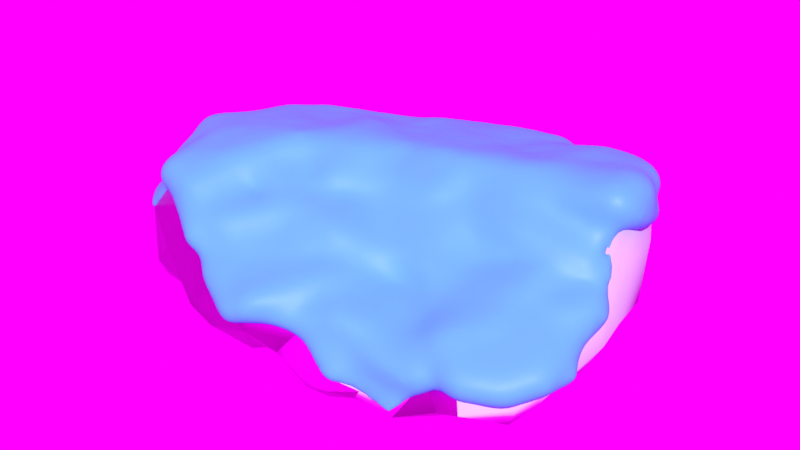 # Source: snowgen_rock30.blend  (saved by Blender 4.0.36; exported with 4.5.12 LTS)
import bpy
from mathutils import Matrix  # noqa: F401  (used for matrix-valued properties, if any)

bpy.ops.wm.read_factory_settings(use_empty=True)
scene = bpy.context.scene
scene.name = 'Scene'

# ---- collections
col_rock = bpy.data.collections.new('Rock'); scene.collection.children.link(col_rock)
col_snowgenerator = bpy.data.collections.new('SnowGenerator'); scene.collection.children.link(col_snowgenerator)

# ---- images (referenced by path relative to the original .blend; pixels are not part of the script)
import os
ASSET_DIR = os.environ.get("B2B_ASSET_DIR", "")  # directory of the original .blend (textures are referenced by path, not embedded)
HERE = os.path.dirname(os.path.abspath(__file__))  # packed textures are extracted next to this script under _unpacked/

def load_image(name, relpath, width, height, colorspace="sRGB"):
    """Load a texture the original file referenced (path relative to the .blend, or extracted next to this script)."""
    p = next((c for c in (os.path.join(HERE, relpath), os.path.join(ASSET_DIR, relpath)) if relpath and os.path.exists(c)), "")
    if p:
        img = bpy.data.images.load(p, check_existing=True)
        img.name = name
    else:  # same state as the original file: an image datablock whose file is absent (Cycles renders it pink)
        img = bpy.data.images.new(name, width, height)
        img.source = "FILE"
        img.filepath = "//" + (relpath or name)
    img.colorspace_settings.name = colorspace
    return img
img_rock30_spec_jpg = load_image('rock30_spec.jpg', 'rock30_spec.jpg', 1024, 1024, 'sRGB')
img_rock30_norm_jpg = load_image('rock30_norm.jpg', 'rock30_norm.jpg', 1024, 1024, 'Non-Color')
img_rock30_jpg = load_image('rock30.jpg', 'rock30.jpg', 1024, 1024, 'sRGB')
img_untitled_002 = load_image('Untitled.002', 'rock30snow_spec.jpg', 1024, 1024, 'sRGB')
img_winter_river_2k_hdr = load_image('winter_river_2k.hdr', 'winter_river_2k.hdr', 1024, 1024, 'Linear Rec.709')

# ---- materials (node trees are filled in below, after node groups)
mat_rock30snow = bpy.data.materials.new('rock30snow')
mat_snow_top = bpy.data.materials.new('snow_top')
mat_snow_top.diffuse_color = (0.02171, 0.333, 0.8001, 1.0)
mat_snow_top.roughness = 0.9113

# ---- node groups
ng_snowthinbakeshader_001 = bpy.data.node_groups.new('SnowThinBakeShader.001', 'ShaderNodeTree')
_s = ng_snowthinbakeshader_001.interface.new_socket(name='BSDF', in_out='OUTPUT', socket_type='NodeSocketShader')
_s = ng_snowthinbakeshader_001.interface.new_socket(name='tmp_viewer', in_out='OUTPUT', socket_type='NodeSocketShader')
_s = ng_snowthinbakeshader_001.interface.new_socket(name='Color', in_out='INPUT', socket_type='NodeSocketColor')
_s.default_value = (0.6037, 0.6037, 0.6037, 1.0)
_s = ng_snowthinbakeshader_001.interface.new_socket(name='Norm', in_out='INPUT', socket_type='NodeSocketColor')
_s.default_value = (0.5, 0.5, 1.0, 1.0)
_s = ng_snowthinbakeshader_001.interface.new_socket(name='Spec', in_out='INPUT', socket_type='NodeSocketColor')
_s = ng_snowthinbakeshader_001.interface.new_socket(name='Invert r/s (for bake)', in_out='INPUT', socket_type='NodeSocketFloat')
_s.subtype = 'FACTOR'
_s.default_value = 1.0
_s.min_value = 0.0
_s.max_value = 1.0
_N = ng_snowthinbakeshader_001.nodes; _L = ng_snowthinbakeshader_001.links
n0 = _N.new('ShaderNodeNormalMap'); n0.name = 'Normal Map.001'; n0.location = (-661, -90)
n0.uv_map = 'UVLayer0'
n0.inputs[0].default_value = 0.5
n1 = _N.new('ShaderNodeMix'); n1.name = 'Mix.001'; n1.location = (207, -163)
n1.data_type = 'RGBA'
n2 = _N.new('NodeGroupOutput'); n2.name = 'Group Output'; n2.location = (1037, -12)
n3 = _N.new('ShaderNodeMix'); n3.name = 'Mix.003'; n3.location = (-106, -397)
n3.data_type = 'RGBA'
n3.inputs[0].default_value = 0.95
n3.inputs[7].default_value = (0.0465, 0.0465, 0.0465, 1.0)
n4 = _N.new('ShaderNodeInvert'); n4.name = 'Invert Color'; n4.location = (-378, -255)
n5 = _N.new('ShaderNodeBsdfPrincipled'); n5.name = 'Principled BSDF'; n5.location = (714, -31)
n5.distribution = 'GGX'
n5.subsurface_method = 'RANDOM_WALK_SKIN'
n5.inputs[27].default_value = (0.0, 0.0, 0.0, 1.0)
n5.inputs[28].default_value = 1.0
n6 = _N.new('ShaderNodeMix'); n6.name = 'Mix'; n6.location = (206, 88)
n6.data_type = 'RGBA'
n6.inputs[7].default_value = (0.6365, 0.7651, 0.8013, 1.0)
n7 = _N.new('ShaderNodeNormalMap'); n7.name = 'Normal Map'; n7.location = (-652, 48)
n7.uv_map = 'UVLayer0'
n8 = _N.new('ShaderNodeValToRGB'); n8.name = 'Color Ramp'; n8.location = (-212, 167)
while len(n8.color_ramp.elements) > 1: n8.color_ramp.elements.remove(n8.color_ramp.elements[-1])
n8.color_ramp.elements[0].position = 0.3973; n8.color_ramp.elements[0].color = (0.0, 0.0, 0.0, 1.0)
_e = n8.color_ramp.elements.new(0.6173); _e.color = (0.8613, 0.8613, 0.8613, 1.0)
n9 = _N.new('ShaderNodeNormal'); n9.name = 'Normal'; n9.location = (-410, 155)
n10 = _N.new('ShaderNodeValToRGB'); n10.name = 'Color Ramp.001'; n10.location = (-202, 404)
while len(n10.color_ramp.elements) > 1: n10.color_ramp.elements.remove(n10.color_ramp.elements[-1])
n10.color_ramp.elements[0].position = 0.1682; n10.color_ramp.elements[0].color = (0.0, 0.0, 0.0, 1.0)
_e = n10.color_ramp.elements.new(0.4864); _e.color = (1.0, 1.0, 1.0, 1.0)
n11 = _N.new('ShaderNodeMix'); n11.name = 'Mix.002'; n11.location = (166, -400)
n11.data_type = 'RGBA'
n12 = _N.new('NodeGroupInput'); n12.name = 'Group Input'; n12.location = (-891, -4)
n13 = _N.new('NodeReroute'); n13.name = 'Reroute'; n13.location = (492, -587)
n13.width = 16
n14 = _N.new('ShaderNodeInvert'); n14.name = 'Invert Color.001'; n14.location = (428, -365)
_L.new(n9.outputs[1], n8.inputs[0])
_L.new(n1.outputs[2], n5.inputs[5])
_L.new(n0.outputs[0], n1.inputs[7])
_L.new(n7.outputs[0], n1.inputs[6])
_L.new(n8.outputs[0], n1.inputs[0])
_L.new(n6.outputs[2], n5.inputs[0])
_L.new(n7.outputs[0], n9.inputs[0])
_L.new(n8.outputs[0], n6.inputs[0])
_L.new(n12.outputs[1], n7.inputs[1])
_L.new(n12.outputs[1], n0.inputs[1])
_L.new(n12.outputs[0], n6.inputs[6])
_L.new(n5.outputs[0], n2.inputs[0])
_L.new(n12.outputs[2], n4.inputs[1])
_L.new(n4.outputs[0], n3.inputs[6])
_L.new(n4.outputs[0], n11.inputs[6])
_L.new(n3.outputs[2], n11.inputs[7])
_L.new(n11.outputs[2], n14.inputs[1])
_L.new(n14.outputs[0], n5.inputs[2])
_L.new(n12.outputs[3], n14.inputs[0])
_L.new(n9.outputs[1], n10.inputs[0])
_L.new(n10.outputs[0], n11.inputs[0])
_L.new(n12.outputs[2], n13.inputs[0])
n2.is_active_output = True
ng_snowgen = bpy.data.node_groups.new('SnowGen', 'GeometryNodeTree')
_s = ng_snowgen.interface.new_socket(name='Geometry', in_out='OUTPUT', socket_type='NodeSocketGeometry')
_s = ng_snowgen.interface.new_socket(name='Geometry', in_out='INPUT', socket_type='NodeSocketGeometry')
_s = ng_snowgen.interface.new_socket(name='Thickness Mult', in_out='INPUT', socket_type='NodeSocketFloat')
_s.default_value = 0.02
_s.min_value = 0.01
_s.max_value = 0.05
_s.description = 'Snow thickness'
_s = ng_snowgen.interface.new_socket(name='Max Angle', in_out='INPUT', socket_type='NodeSocketFloat')
_s.default_value = 1.0
_s.min_value = 0.0
_s.max_value = 1.0
_s.description = 'Max Angle'
_s = ng_snowgen.interface.new_socket(name='Noise Displacement', in_out='INPUT', socket_type='NodeSocketFloat')
_s.default_value = 0.03
_s.min_value = 0.0
_s.max_value = 0.5
_s = ng_snowgen.interface.new_socket(name='Blur Strength', in_out='INPUT', socket_type='NodeSocketInt')
_s.default_value = 3
_s.min_value = 0
_s.max_value = 10
_s = ng_snowgen.interface.new_socket(name='Bottom Thickness', in_out='INPUT', socket_type='NodeSocketFloat')
_s.min_value = -1e+04
_s.max_value = 1e+04
_s.description = 'Bottom Thickness'
_s = ng_snowgen.interface.new_socket(name='Top Thickness', in_out='INPUT', socket_type='NodeSocketFloat')
_s.default_value = 5.0
_s.min_value = -10.0
_s.max_value = 10.0
_s.description = 'Top Thickness'
_s = ng_snowgen.interface.new_socket(name='Voxel Size', in_out='INPUT', socket_type='NodeSocketFloat')
_s.subtype = 'DISTANCE'
_s.default_value = 0.02
_s.min_value = 0.01
_s.max_value = 0.1
ng_snowgen.is_modifier = True
# nodes of 'SnowGen' reference scene objects; filled in after objects exist

# ---- material node trees
mat_rock30snow.use_nodes = True; mat_rock30snow.node_tree.nodes.clear()
_N = mat_rock30snow.node_tree.nodes; _L = mat_rock30snow.node_tree.links
n0 = _N.new('ShaderNodeOutputMaterial'); n0.name = 'Material Output'; n0.location = (320, 270)
n1 = _N.new('ShaderNodeTexImage'); n1.name = 'Image Texture.002'; n1.location = (-291, 124)
n1.label = 'SPECMAP'
n1.image = img_rock30_spec_jpg
n2 = _N.new('ShaderNodeTexImage'); n2.name = 'Image Texture.001'; n2.location = (-283, 175)
n2.label = 'NORMALMAP'
n2.hide = True
n2.image = img_rock30_norm_jpg
n3 = _N.new('ShaderNodeTexImage'); n3.name = 'Image Texture'; n3.location = (-288, 225)
n3.label = 'BASE COLOR'
n3.hide = True
n3.image = img_rock30_jpg
n4 = _N.new('ShaderNodeGroup'); n4.name = 'Group'; n4.location = (35, 262)
n4.node_tree = ng_snowthinbakeshader_001
n4.inputs[3].default_value = 1.0
n5 = _N.new('ShaderNodeTexImage'); n5.name = 'Image Texture.003'; n5.location = (-276, 514)
n5.label = 'BAKE TO'
n5.image = img_untitled_002
_L.new(n3.outputs[0], n4.inputs[0])
_L.new(n2.outputs[0], n4.inputs[1])
_L.new(n1.outputs[0], n4.inputs[2])
_L.new(n4.outputs[0], n0.inputs[0])
n0.is_active_output = True
mat_snow_top.use_nodes = True; mat_snow_top.node_tree.nodes.clear()
_N = mat_snow_top.node_tree.nodes; _L = mat_snow_top.node_tree.links
n0 = _N.new('ShaderNodeBsdfPrincipled'); n0.name = 'Principled BSDF'; n0.location = (10, 300)
n0.inputs[0].default_value = (0.0968, 0.5471, 1.0, 1.0)
n0.inputs[3].default_value = 1.45
n1 = _N.new('ShaderNodeOutputMaterial'); n1.name = 'Material Output'; n1.location = (300, 300)
_L.new(n0.outputs[0], n1.inputs[0])
n1.is_active_output = True

# ---- world
world_world = bpy.data.worlds.new('World'); scene.world = world_world
world_world.use_nodes = True; world_world.node_tree.nodes.clear()
_N = world_world.node_tree.nodes; _L = world_world.node_tree.links
n0 = _N.new('ShaderNodeOutputWorld'); n0.name = 'World Output'; n0.location = (300, 300)
n1 = _N.new('ShaderNodeBackground'); n1.name = 'Background'; n1.location = (10, 300)
n2 = _N.new('ShaderNodeTexEnvironment'); n2.name = 'Environment Texture'; n2.location = (-395, 336)
n2.image = img_winter_river_2k_hdr
_L.new(n1.outputs[0], n0.inputs[0])
_L.new(n2.outputs[0], n1.inputs[0])
n0.is_active_output = True
world_world.color = (0.05088, 0.05088, 0.05088)
world_world.use_sun_shadow = False
world_world.sun_shadow_jitter_overblur = 0.0

# ---- meshes
me_rock30snow = bpy.data.meshes.new('rock30snow')
me_rock30snow.from_pydata([(-1.125, 2.28, 0.1533), (-0.6273, 2.835, 0.2762), (2.739, -0.3513, 1.113), (-2.365, 0.07415, -0.31), (-1.93, 0.03485, -0.4473), (-2.201, -0.5902, -0.4771), (0.5219, 1.977, 0.158), (0.5768, 1.721, -0.3606), (0.1356, 2.23, 0.03728), (3.351, 0.4553, 0.349), (0.6382, 2.425, 0.8535), (0.5457, 2.458, 0.6282), (0.2449, 2.363, 0.8774), (2.403, 1.757, 1.268), (2.65, 1.847, 1.723), (-2.637, 0.5953, 1.526), (-2.191, 1.08, 1.474), (-2.737, -0.1542, -0.2226), (-3.467, -0.7595, 0.357), (-3.407, -0.3729, 0.5355), (1.898, -1.236, 0.6657), (-0.2109, 2.625, 0.1996), (-0.5554, 2.364, -0.4406), (2.112, -0.203, 1.476), (1.937, 0.1784, 1.782), (-3.387, -0.9118, 0.05901), (-3.073, -1.583, -0.3594), (-3.011, -1.778, -0.02575), (-1.936, 1.125, -0.2451), (-0.8851, -0.7434, -0.4049), (-0.2412, -1.204, -0.07298), (1.742, -0.9095, -0.5736), (2.509, -1.179, -0.5004), (2.32, -1.503, -0.4315), (2.334, -1.993, -0.1208), (1.984, 0.4318, 1.917), (1.233, 0.2613, 1.864), (-0.4584, -2.172, 0.7686), (-1.93, -2.135, 1.293), (-1.48, -2.347, 1.074), (0.9512, -0.4953, 1.386), (0.9334, -0.2503, 1.623), (-2.423, 1.138, 0.4599), (-3.046, 0.8651, 1.264), (-2.945, 0.9707, 1.099), (1.611, 1.959, 0.5211), (1.156, 2.245, 0.4781), (1.522, 2.121, 0.7093), (-3.166, -0.4084, 1.551), (-2.681, -1.378, 1.445), (-2.345, -0.9363, 1.696), (-0.198, -0.2347, 1.861), (-0.7085, -0.5199, 1.843), (0.6288, 1.502, -0.4015), (0.06837, 1.369, -0.5741), (-0.07943, 0.7036, -0.5305), (-0.5697, 0.9956, -0.5737), (-0.6197, -1.296, -0.3039), (2.656, -1.99, -0.02268), (2.572, -1.927, 0.3492), (0.6269, 2.443, 0.4427), (0.9484, 2.412, 0.6427), (-0.2023, 2.424, 1.145), (-0.5219, 2.062, 1.152), (2.228, 1.683, 1.8), (1.954, -0.714, 0.8766), (1.303, -0.9089, 1.034), (-2.178, 1.349, 0.1987), (-2.422, 0.8163, 0.344), (0.7973, -2.021, 0.5626), (3.007, -0.7134, 0.811), (2.997, -0.3108, 0.8786), (-0.1527, -1.737, -0.2759), (-0.5977, -2.202, -0.3378), (3.382, -0.2458, 0.8927), (3.322, 0.203, 1.345), (3.138, -1.542, -0.01832), (3.074, -1.675, 0.3206), (-3.203, -0.2211, 1.348), (-1.64, -1.322, -0.4609), (-1.53, -0.7883, -0.5227), (-1.596, -1.688, -0.3038), (-0.1909, 2.039, -0.4058), (3.341, -1.345, 0.4273), (3.328, -0.757, 0.6573), (2.301, 0.0647, -0.5283), (1.014, -0.2215, -0.4881), (-1.266, -2.021, -0.2828), (-1.188, -1.15, -0.395), (-2.355, -2.095, 0.5579), (-2.174, -1.945, -0.09874), (-3.268, -0.5426, 1.368), (-1.104, 0.2818, -0.2984), (0.1538, -1.319, 1.205), (-0.1393, -1.037, 1.347), (-0.5672, -1.323, 1.372), (-0.2495, -2.272, -0.1403), (1.356, 0.6846, -0.5447), (1.608, 1.13, -0.4025), (-2.884, -1.198, -0.4422), (-2.719, -0.8028, -0.2889), (-2.44, -1.013, -0.3994), (3.192, 1.236, 1.579), (3.283, 0.8425, 1.693), (3.377, -0.5462, 0.1906), (3.387, 0.04452, 0.2345), (3.291, -0.3164, 0.01608), (-0.1404, -0.07553, -0.5676), (2.314, 1.314, 0.477), (2.546, 1.061, 0.06878), (-0.6165, -0.06749, 1.879), (-0.7937, 0.446, 1.798), (-1.019, 0.7368, -0.5186), (-1.586, 1.137, -0.5172), (-1.409, 1.348, -0.4671), (1.733, 1.595, 0.2804), (2.21, 1.88, 0.7148), (2.925, 1.564, 1.783), (-2.736, 0.214, 0.1879), (-3.102, -0.1841, -0.08897), (3.363, 0.6168, 1.218), (2.736, -0.586, -0.5318), (0.6626, -0.7617, -0.498), (1.021, -2.447, 0.0384), (-0.86, -0.9875, 1.631), (-2.942, -1.797, 0.865), (-3.094, -1.596, 0.8995), (-1.356, 1.64, 0.05855), (-2.002, 1.232, 0.03111), (-1.091, -1.563, 1.273), (0.9474, 1.103, -0.5986), (-0.2611, -0.3494, -0.5195), (2.707, 0.7117, 1.961), (2.595, 0.4278, 1.876), (1.83, 1.832, 1.115), (0.02377, -0.9588, -0.3698), (0.6476, 0.1553, 1.852), (-1.819, -1.941, 1.521), (-2.342, -1.3, -0.4292), (2.189, -1.677, 0.5843), (-1.255, 1.939, 0.8343), (-1.736, 1.812, 0.5817), (-1.604, 0.4457, -0.4813), (-0.7863, 2.344, -0.4666), (-0.07662, -1.85, 0.7951), (0.3403, -1.148, -0.3243), (-0.01542, -1.088, -0.1015), (-2.283, -1.858, 1.579), (3.26, 0.3437, 0.652), (0.671, 2.269, 1.411), (-0.4802, -0.6708, -0.4952), (-1.72, 1.784, 0.358), (0.4406, -2.42, -0.07887), (1.788, -1.443, -0.4683), (-0.2595, -2.647, 0.2872), (0.0208, -2.351, -0.06722), (0.4339, -2.238, 0.4319), (1.253, 1.702, 0.2895), (3.142, -0.03675, 1.278), (2.53, -1.16, 0.734), (1.279, 2.178, 1.086), (2.964, 1.618, 0.8757), (2.893, 1.212, 0.5346), (2.457, 1.671, 0.8171), (2.268, 0.6521, -0.4145), (3.249, 0.1697, 0.04102), (1.289, -1.521, -0.5141), (1.919, -2.314, -0.2057), (0.8693, -1.05, -0.4571), (0.5868, -1.675, -0.5321), (-2.986, -1.167, 1.103), (-0.9849, 1.624, 1.415), (-0.0607, 2.139, 1.413), (1.555, 1.443, 1.716), (1.774, 1.769, 1.579), (1.362, 2.062, 1.58), (-0.463, -2.626, 0.488), (-0.9669, -2.507, 0.5124), (-3.309, -0.7781, -0.1826), (3.523, -0.9985, 0.4047), (-3.271, -0.9913, 0.9039), (-3.165, -0.4056, 0.7744), (-0.2373, -2.528, 0.5813), (0.08495, 1.174, 1.649), (0.8649, 0.9116, 1.743), (0.532, 2.138, 1.481), (-0.7947, -2.29, -0.2393), (-1.021, -2.523, 0.002127), (-0.07104, 2.577, 0.8259), (0.732, -2.139, -0.54), (-1.056, -0.6844, 1.904), (-1.44, 0.2865, 1.642), (-1.552, -2.325, 0.1068), (-1.089, 2.508, 0.4528), (3.004, 1.744, 1.433), (-2.822, 0.1095, 1.499), (0.9556, 2.138, 1.409), (2.912, -1.31, -0.4191), (1.162, 1.126, 1.667), (3.166, 0.9039, 1.956), (1.391, -2.3, -0.07394), (-1.922, 0.6428, -0.4533), (-0.4927, 0.9376, 1.595), (-0.5228, 1.574, 1.554), (2.905, -1.62, -0.187), (1.34, -2.028, 0.3041), (0.08943, 2.612, 0.3239), (-2.247, 0.613, -0.1792), (-1.508, 2.081, 0.5472), (-0.3495, -0.7996, 1.668), (0.3304, -0.3598, 1.571), (3.257, 1.272, 1.177), (1.253, -2.235, -0.275), (-1.799, 1.384, 1.135), (-2.316, 1.406, 0.8192), (3.358, 0.8931, 0.4709), (-1.238, -2.018, 1.181), (-1.45, -1.223, 1.758), (-2.187, 1.625, 0.6009), (-2.538, 1.27, 1.081), (-0.4249, 2.778, 0.9315), (0.1522, -0.7509, 1.322), (0.1168, -2.075, -0.3242), (0.2, -1.507, -0.0993), (-1.7, -2.295, -0.04343), (3.288, 0.5306, 1.862), (0.09429, 0.1812, 1.777), (-0.7971, 2.756, 0.5475), (-1.372, 2.274, 0.355), (0.5135, -1.632, 0.8242), (1.065, -1.313, 0.6348), (-1.55, 1.145, 1.523), (0.7833, -1.078, 0.9837), (-3.23, 0.07026, 0.8839), (3.135, 0.4739, 1.941), (0.5713, -2.373, -0.3351), (2.808, 0.6379, -0.1926), (-1.113, 1.889, -0.2823), (-3.176, -0.7632, 1.126), (1.024, -2.461, -0.1581), (3.013, 1.321, 1.648), (-3.247, 0.03746, 0.3618), (2.169, -1.975, 0.2615), (-1.947, -1.734, -0.332), (-1.666, -1.905, -0.119), (-2.823, 0.6115, 0.437), (1.351, -0.2108, 1.481), (2.95, 1.184, 1.886), (-0.9171, 1.6, -0.556), (1.67, -1.859, 0.3381), (-1.132, -2.347, 0.8045), (3.216, -1.151, -0.06458)], [], [(143, 0, 1), (65, 2, 23), (3, 4, 5), (6, 7, 8), (215, 9, 236), (10, 11, 12), (13, 14, 194), (43, 15, 16), (119, 3, 17), (241, 18, 19), (230, 249, 20), (1, 21, 22), (23, 158, 24), (156, 229, 182), (25, 26, 27), (113, 28, 114), (29, 146, 30), (180, 19, 18), (31, 32, 33), (58, 34, 33), (156, 123, 69), (24, 35, 36), (176, 182, 37), (38, 39, 137), (210, 40, 41), (245, 42, 68), (233, 43, 44), (45, 46, 47), (48, 49, 50), (209, 51, 52), (7, 53, 54), (54, 55, 56), (29, 30, 57), (58, 59, 242), (157, 6, 60), (61, 46, 60), (62, 220, 63), (35, 247, 64), (20, 65, 66), (67, 68, 42), (229, 156, 69), (70, 74, 71), (71, 158, 2), (72, 96, 73), (158, 74, 75), (76, 77, 58), (78, 43, 233), (79, 5, 80), (244, 243, 81), (243, 79, 81), (71, 2, 70), (193, 227, 1), (223, 30, 146), (8, 82, 21), (70, 83, 84), (85, 31, 86), (87, 88, 73), (230, 20, 66), (89, 27, 90), (49, 91, 170), (67, 42, 218), (4, 92, 80), (93, 94, 95), (93, 229, 232), (155, 154, 96), (164, 97, 98), (99, 100, 101), (102, 103, 211), (53, 55, 54), (74, 104, 105), (105, 104, 106), (107, 56, 55), (157, 45, 115), (108, 162, 109), (231, 110, 111), (112, 113, 114), (246, 36, 41), (116, 108, 115), (116, 115, 45), (117, 194, 14), (118, 3, 119), (211, 120, 215), (20, 2, 65), (59, 58, 77), (140, 213, 231), (121, 106, 197), (86, 31, 122), (52, 51, 110), (200, 205, 123), (10, 60, 11), (124, 217, 95), (125, 49, 126), (127, 128, 151), (144, 229, 93), (27, 26, 90), (95, 217, 129), (232, 66, 40), (130, 7, 98), (225, 120, 103), (107, 122, 131), (132, 35, 133), (116, 134, 13), (135, 131, 122), (36, 136, 41), (41, 136, 210), (39, 216, 137), (195, 78, 48), (90, 138, 243), (139, 20, 249), (140, 141, 213), (4, 142, 92), (98, 97, 130), (54, 143, 82), (93, 37, 144), (37, 93, 95), (12, 185, 149), (109, 215, 236), (145, 146, 135), (137, 147, 38), (211, 103, 120), (105, 9, 148), (12, 149, 10), (101, 5, 79), (4, 80, 5), (241, 19, 233), (150, 131, 135), (67, 151, 128), (155, 152, 156), (107, 86, 122), (31, 33, 153), (154, 155, 156), (7, 6, 157), (89, 147, 125), (157, 46, 45), (74, 158, 71), (36, 246, 24), (61, 47, 46), (59, 159, 139), (47, 61, 160), (83, 77, 76), (161, 162, 163), (164, 109, 236), (159, 70, 2), (2, 20, 159), (165, 236, 9), (166, 153, 33), (166, 33, 167), (168, 169, 145), (0, 193, 1), (147, 49, 125), (49, 170, 126), (171, 172, 63), (56, 248, 54), (173, 174, 175), (87, 244, 81), (176, 177, 187), (208, 141, 140), (119, 178, 241), (83, 179, 84), (19, 180, 181), (125, 27, 89), (222, 72, 223), (156, 182, 154), (183, 184, 185), (154, 187, 73), (26, 99, 138), (186, 73, 187), (82, 22, 21), (151, 208, 127), (206, 21, 188), (189, 222, 169), (227, 140, 220), (80, 92, 29), (224, 244, 87), (15, 190, 191), (120, 148, 9), (209, 210, 51), (130, 97, 86), (218, 42, 214), (160, 175, 134), (160, 134, 47), (247, 132, 199), (100, 5, 101), (138, 79, 243), (177, 250, 192), (31, 168, 122), (13, 161, 163), (193, 208, 140), (17, 3, 5), (124, 95, 94), (134, 116, 47), (185, 172, 183), (240, 211, 194), (117, 240, 194), (64, 247, 14), (89, 192, 38), (140, 63, 220), (15, 195, 50), (234, 199, 132), (133, 35, 24), (185, 175, 196), (76, 197, 251), (175, 174, 134), (66, 246, 40), (76, 58, 204), (235, 239, 152), (216, 95, 129), (7, 54, 82), (133, 24, 158), (115, 98, 157), (241, 118, 119), (35, 173, 198), (199, 103, 247), (166, 167, 212), (200, 212, 167), (240, 247, 103), (182, 176, 154), (29, 150, 146), (231, 16, 191), (238, 91, 78), (250, 39, 192), (136, 36, 183), (100, 178, 119), (190, 52, 110), (155, 235, 152), (11, 60, 206), (201, 113, 142), (113, 201, 28), (15, 78, 195), (69, 123, 205), (83, 76, 251), (191, 110, 231), (180, 18, 126), (187, 154, 176), (234, 158, 75), (49, 48, 91), (50, 190, 15), (202, 171, 231), (202, 183, 203), (58, 33, 204), (178, 26, 25), (112, 56, 107), (69, 205, 249), (168, 166, 169), (114, 128, 127), (18, 27, 126), (114, 248, 112), (240, 103, 102), (131, 92, 107), (6, 206, 60), (201, 207, 28), (228, 0, 208), (62, 63, 172), (181, 78, 233), (40, 246, 41), (237, 0, 143), (234, 133, 158), (82, 8, 7), (77, 159, 59), (34, 167, 33), (108, 116, 163), (223, 146, 145), (9, 215, 120), (86, 97, 85), (60, 10, 61), (67, 218, 151), (68, 128, 28), (79, 80, 88), (107, 92, 112), (34, 58, 242), (209, 94, 210), (150, 135, 146), (229, 144, 182), (139, 159, 20), (211, 215, 194), (157, 60, 46), (172, 185, 188), (188, 185, 12), (62, 172, 188), (200, 239, 212), (219, 213, 214), (169, 166, 189), (224, 87, 186), (37, 216, 250), (52, 190, 124), (22, 143, 1), (238, 181, 180), (84, 74, 70), (191, 16, 15), (245, 68, 118), (100, 119, 17), (215, 162, 161), (121, 85, 106), (8, 21, 206), (124, 94, 52), (216, 129, 217), (218, 214, 213), (141, 218, 213), (219, 43, 16), (34, 242, 167), (201, 142, 4), (220, 62, 188), (220, 21, 1), (216, 37, 95), (6, 8, 206), (29, 88, 80), (115, 108, 98), (197, 33, 32), (149, 196, 10), (138, 101, 79), (221, 210, 94), (222, 223, 169), (187, 192, 224), (177, 192, 187), (103, 234, 225), (66, 65, 246), (251, 179, 83), (226, 136, 183), (128, 68, 67), (202, 231, 111), (155, 96, 222), (170, 180, 126), (238, 170, 91), (1, 227, 220), (184, 183, 36), (74, 105, 148), (241, 178, 18), (223, 145, 169), (35, 132, 247), (39, 38, 192), (92, 142, 112), (164, 85, 97), (208, 193, 228), (217, 147, 137), (134, 174, 13), (176, 37, 250), (242, 59, 139), (121, 31, 85), (84, 179, 104), (147, 50, 49), (104, 251, 106), (3, 207, 201), (87, 73, 186), (230, 69, 249), (239, 123, 152), (123, 156, 152), (182, 144, 37), (242, 205, 200), (229, 230, 232), (216, 217, 137), (90, 26, 138), (148, 120, 75), (77, 83, 159), (89, 38, 147), (225, 75, 120), (14, 174, 64), (174, 14, 13), (99, 178, 100), (88, 57, 73), (16, 231, 213), (217, 190, 50), (50, 147, 217), (135, 122, 145), (123, 239, 200), (224, 192, 89), (127, 208, 0), (228, 193, 0), (173, 64, 174), (3, 118, 207), (166, 31, 153), (160, 196, 175), (47, 116, 45), (66, 232, 230), (191, 190, 110), (218, 141, 151), (124, 190, 217), (73, 57, 72), (233, 19, 181), (17, 5, 100), (69, 230, 229), (53, 7, 130), (199, 234, 103), (220, 188, 21), (79, 88, 81), (27, 125, 126), (13, 163, 116), (207, 68, 28), (222, 189, 235), (165, 85, 236), (0, 237, 127), (114, 237, 248), (219, 44, 43), (238, 180, 170), (235, 189, 239), (240, 102, 211), (130, 55, 53), (118, 241, 245), (138, 99, 101), (13, 194, 161), (23, 24, 246), (158, 23, 2), (242, 249, 205), (188, 11, 206), (7, 157, 98), (224, 186, 187), (238, 78, 181), (159, 83, 70), (74, 84, 104), (90, 243, 244), (201, 4, 3), (171, 203, 172), (26, 178, 99), (89, 90, 224), (107, 55, 130), (15, 43, 78), (94, 209, 52), (29, 131, 150), (11, 188, 12), (108, 163, 162), (114, 127, 237), (72, 30, 223), (239, 189, 212), (74, 148, 75), (92, 131, 29), (78, 91, 48), (225, 234, 75), (155, 222, 235), (226, 202, 111), (81, 88, 87), (193, 140, 227), (14, 247, 117), (184, 36, 35), (42, 245, 44), (18, 25, 27), (107, 130, 86), (221, 93, 232), (196, 160, 10), (219, 16, 213), (121, 32, 31), (33, 197, 204), (251, 104, 179), (56, 112, 248), (178, 25, 18), (106, 85, 165), (114, 28, 128), (35, 64, 173), (76, 204, 197), (175, 198, 173), (185, 198, 175), (149, 185, 196), (65, 23, 246), (233, 44, 245), (226, 111, 110), (240, 117, 247), (215, 161, 194), (176, 250, 177), (208, 151, 141), (167, 242, 200), (143, 22, 82), (140, 231, 171), (51, 210, 226), (30, 72, 57), (248, 237, 143), (85, 164, 236), (234, 132, 133), (113, 112, 142), (226, 110, 51), (242, 139, 249), (198, 185, 184), (172, 203, 183), (203, 171, 202), (109, 162, 215), (90, 244, 224), (210, 136, 226), (39, 250, 216), (44, 219, 42), (10, 160, 61), (168, 145, 122), (96, 154, 73), (195, 48, 50), (197, 32, 121), (221, 40, 210), (96, 72, 222), (166, 212, 189), (42, 219, 214), (183, 202, 226), (98, 109, 164), (106, 251, 197), (221, 232, 40), (248, 143, 54), (165, 105, 106), (109, 98, 108), (245, 241, 233), (140, 171, 63), (184, 35, 198), (168, 31, 166), (105, 165, 9), (94, 93, 221), (118, 68, 207), (29, 57, 88)])
me_rock30snow.polygons.foreach_set('use_smooth', [True] * 500)
_uv = me_rock30snow.uv_layers.new(name='UVLayer0')
_uv.uv.foreach_set('vector', [0.6768, 0.57, 0.6157, 0.5936, 0.6031, 0.5298, 0.3368, 0.7373, 0.3921, 0.6928, 0.3921, 0.7659, 0.665, 0.04795, 0.6804, 0.08247, 0.6182, 0.0863, 0.7841, 0.6587, 0.7319, 0.6655, 0.7792, 0.6173, 0.2459, 0.9417, 0.2898, 0.9255, 0.2898, 0.9858, 0.8538, 0.6618, 0.8339, 0.6505, 0.8585, 0.6318, 0.8696, 0.8335, 0.9112, 0.8562, 0.8799, 0.8852, 0.248, 0.5921, 0.2344, 0.548, 0.2908, 0.5234, 0.6124, 0.002217, 0.665, 0.04795, 0.6305, 0.02868, 0.6001, 0.8605, 0.6099, 0.9317, 0.5882, 0.9003, 0.1678, 0.1937, 0.1362, 0.1311, 0.198, 0.1249, 0.8155, 0.5377, 0.8022, 0.5779, 0.7419, 0.5506, 0.2953, 0.1259, 0.3396, 0.04495, 0.3241, 0.1478, 0.06715, 0.225, 0.1232, 0.2303, 0.02183, 0.2728, 0.1448, 0.607, 0.1848, 0.6503, 0.1534, 0.6607, 0.6885, 0.6978, 0.6584, 0.7156, 0.6832, 0.6741, 0.6608, 0.1935, 0.6685, 0.2746, 0.6495, 0.2619, 0.5664, 0.9445, 0.5882, 0.9003, 0.6099, 0.9317, 0.7581, 0.4011, 0.7682, 0.4708, 0.7336, 0.4693, 0.707, 0.5153, 0.6935, 0.4905, 0.7336, 0.4693, 0.3952, 0.6883, 0.41, 0.6237, 0.4233, 0.6781, 0.3241, 0.1478, 0.348, 0.1491, 0.3117, 0.2087, 0.006946, 0.2903, 0.02183, 0.2728, 0.04735, 0.299, 0.02959, 0.763, 0.05066, 0.8066, 0.008021, 0.7678, 0.2311, 0.2717, 0.2367, 0.2174, 0.2577, 0.223, 0.9451, 0.8265, 0.9445, 0.888, 0.9258, 0.8643, 0.5519, 0.8605, 0.5071, 0.7934, 0.5221, 0.7798, 0.8088, 0.7531, 0.8122, 0.7058, 0.8292, 0.7427, 0.1289, 0.5665, 0.05526, 0.5013, 0.1039, 0.482, 0.1721, 0.3169, 0.2269, 0.3169, 0.1869, 0.3529, 0.9228, 0.2085, 0.9073, 0.221, 0.8734, 0.1828, 0.8734, 0.1828, 0.8128, 0.1978, 0.8161, 0.1486, 0.6608, 0.1935, 0.6495, 0.2619, 0.6267, 0.2359, 0.3671, 0.9271, 0.3423, 0.9003, 0.37, 0.8763, 0.4728, 0.6407, 0.4728, 0.712, 0.4281, 0.7175, 0.8314, 0.6853, 0.8122, 0.7058, 0.8158, 0.6555, 0.4685, 0.3931, 0.4948, 0.4231, 0.4269, 0.4106, 0.348, 0.1491, 0.4429, 0.08713, 0.4681, 0.162, 0.198, 0.1249, 0.2462, 0.1317, 0.21, 0.1803, 0.6104, 0.7116, 0.6018, 0.7643, 0.586, 0.7402, 0.1232, 0.2303, 0.06715, 0.225, 0.09663, 0.1986, 0.2759, 0.04321, 0.3284, 0.02285, 0.3118, 0.05384, 0.9929, 0.1197, 0.9929, 0.1682, 0.9663, 0.1311, 0.6103, 0.2892, 0.5623, 0.3033, 0.5539, 0.2733, 0.3032, 0.7043, 0.2761, 0.7329, 0.2927, 0.6794, 0.2705, 0.8773, 0.3055, 0.8714, 0.3034, 0.921, 0.5144, 0.8848, 0.5071, 0.7934, 0.5519, 0.8605, 0.5821, 0.1583, 0.6182, 0.0863, 0.6304, 0.1455, 0.5326, 0.1802, 0.5353, 0.1514, 0.5537, 0.1765, 0.5353, 0.1514, 0.5821, 0.1583, 0.5537, 0.1765, 0.9929, 0.1197, 0.9663, 0.1311, 0.9678, 0.0914, 0.5851, 0.5762, 0.5769, 0.545, 0.6031, 0.5298, 0.6434, 0.3077, 0.6495, 0.2619, 0.6685, 0.2746, 0.7792, 0.6173, 0.738, 0.5915, 0.8022, 0.5779, 0.2759, 0.04321, 0.2291, 0.002217, 0.2813, 0.01634, 0.8608, 0.4056, 0.7581, 0.4011, 0.7833, 0.3183, 0.5404, 0.215, 0.6149, 0.1863, 0.5539, 0.2733, 0.4728, 0.8062, 0.4728, 0.8854, 0.43, 0.8195, 0.09879, 0.7252, 0.1534, 0.6607, 0.161, 0.7363, 0.9863, 0.6422, 0.9863, 0.7224, 0.9537, 0.6805, 0.6104, 0.7116, 0.586, 0.7402, 0.5689, 0.6932, 0.6804, 0.08247, 0.7348, 0.1365, 0.6304, 0.1455, 0.1404, 0.2652, 0.1573, 0.296, 0.1195, 0.3245, 0.1404, 0.2652, 0.1232, 0.2303, 0.1804, 0.2203, 0.8878, 0.9352, 0.8878, 0.9743, 0.8584, 0.9417, 0.9069, 0.3802, 0.8716, 0.3087, 0.9181, 0.3108, 0.5399, 0.05803, 0.5786, 0.05543, 0.5735, 0.08485, 0.266, 0.5965, 0.2914, 0.617, 0.2305, 0.6124, 0.9073, 0.221, 0.8128, 0.1978, 0.8734, 0.1828, 0.2761, 0.7329, 0.2342, 0.7896, 0.2096, 0.7446, 0.2096, 0.7446, 0.2342, 0.7896, 0.2116, 0.7838, 0.7469, 0.2238, 0.8161, 0.1486, 0.8128, 0.1978, 0.4728, 0.6407, 0.438, 0.618, 0.4658, 0.5965, 0.7907, 0.8313, 0.7901, 0.8829, 0.7474, 0.8539, 0.3144, 0.4703, 0.2302, 0.3565, 0.2718, 0.3856, 0.776, 0.1244, 0.7848, 0.06521, 0.8093, 0.07051, 0.2733, 0.1901, 0.3117, 0.2087, 0.2577, 0.223, 0.9323, 0.2286, 0.979, 0.196, 0.979, 0.2592, 0.821, 0.8071, 0.7807, 0.7721, 0.8088, 0.7531, 0.911, 0.8886, 0.8799, 0.8852, 0.9112, 0.8562, 0.621, 0.8236, 0.6746, 0.8151, 0.6472, 0.8685, 0.2305, 0.6124, 0.262, 0.655, 0.1893, 0.6725, 0.198, 0.1249, 0.3003, 0.07248, 0.2462, 0.1317, 0.3324, 0.9, 0.3034, 0.921, 0.3055, 0.8714, 0.3961, 0.4725, 0.3301, 0.5013, 0.3144, 0.4703, 0.8261, 0.4647, 0.8699, 0.4981, 0.7742, 0.507, 0.7833, 0.3183, 0.7581, 0.4011, 0.7246, 0.3127, 0.1869, 0.3529, 0.2269, 0.3169, 0.2302, 0.3565, 0.6993, 0.9733, 0.7248, 0.9352, 0.7248, 0.9912, 0.8538, 0.6618, 0.8158, 0.6555, 0.8339, 0.6505, 0.141, 0.3556, 0.1029, 0.3982, 0.1195, 0.3245, 0.06921, 0.6678, 0.01444, 0.68, 0.06577, 0.6498, 0.6311, 0.6525, 0.6303, 0.7119, 0.5958, 0.6591, 0.08702, 0.2748, 0.1232, 0.2303, 0.1404, 0.2652, 0.1534, 0.6607, 0.1848, 0.6503, 0.161, 0.7363, 0.9619, 0.0914, 0.9619, 0.1915, 0.9323, 0.1289, 0.1804, 0.2203, 0.21, 0.1803, 0.2367, 0.2174, 0.8887, 0.2606, 0.9228, 0.2085, 0.9181, 0.3108, 0.3195, 0.6309, 0.262, 0.655, 0.2914, 0.617, 0.7469, 0.2238, 0.7246, 0.3127, 0.7194, 0.2255, 0.3934, 0.0947, 0.348, 0.1491, 0.3648, 0.09761, 0.821, 0.8071, 0.861, 0.7821, 0.8696, 0.8335, 0.6814, 0.2718, 0.7194, 0.2255, 0.7246, 0.3127, 0.3117, 0.2087, 0.2858, 0.2556, 0.2577, 0.223, 0.2577, 0.223, 0.2858, 0.2556, 0.2311, 0.2717, 0.002217, 0.378, 0.03847, 0.3651, 0.02831, 0.413, 0.501, 0.8436, 0.5144, 0.8848, 0.4993, 0.8989, 0.508, 0.1429, 0.5543, 0.1036, 0.5353, 0.1514, 0.1665, 0.08955, 0.198, 0.1249, 0.1362, 0.1311, 0.9652, 0.446, 0.9323, 0.4204, 0.9652, 0.3589, 0.6804, 0.08247, 0.7277, 0.09122, 0.7348, 0.1365, 0.9181, 0.3108, 0.8716, 0.3087, 0.8887, 0.2606, 0.8734, 0.1828, 0.9166, 0.07901, 0.9166, 0.1369, 0.4948, 0.5965, 0.4948, 0.7019, 0.4786, 0.6627, 0.04735, 0.299, 0.1404, 0.2652, 0.1195, 0.3245, 0.9887, 0.3589, 0.9887, 0.4131, 0.9696, 0.4022, 0.7474, 0.8539, 0.7762, 0.9308, 0.7154, 0.8861, 0.9885, 0.6127, 0.9617, 0.585, 0.9866, 0.5808, 0.008021, 0.7678, 0.002217, 0.7261, 0.02959, 0.763, 0.2305, 0.6124, 0.2914, 0.617, 0.262, 0.655, 0.2096, 0.7446, 0.2003, 0.7102, 0.2321, 0.7053, 0.8585, 0.6318, 0.9037, 0.6761, 0.8538, 0.6618, 0.5735, 0.08485, 0.6182, 0.0863, 0.5821, 0.1583, 0.6804, 0.08247, 0.6304, 0.1455, 0.6182, 0.0863, 0.6001, 0.8605, 0.5882, 0.9003, 0.5519, 0.8605, 0.684, 0.2214, 0.7194, 0.2255, 0.6814, 0.2718, 0.7896, 0.9568, 0.7292, 0.9418, 0.7896, 0.9352, 0.3368, 0.6803, 0.3642, 0.6525, 0.3952, 0.6883, 0.7469, 0.2238, 0.7833, 0.3183, 0.7246, 0.3127, 0.7581, 0.4011, 0.7336, 0.4693, 0.7163, 0.426, 0.1928, 0.94, 0.2415, 0.9255, 0.2415, 0.9801, 0.7319, 0.6655, 0.7841, 0.6587, 0.7868, 0.7293, 0.09879, 0.7252, 0.002217, 0.7261, 0.06921, 0.6678, 0.4728, 0.6407, 0.4278, 0.6661, 0.438, 0.618, 0.9787, 0.8377, 0.9787, 0.8835, 0.9496, 0.8566, 0.3117, 0.2087, 0.2733, 0.1901, 0.3241, 0.1478, 0.8314, 0.6853, 0.8292, 0.7427, 0.8122, 0.7058, 0.1552, 0.05292, 0.2224, 0.07276, 0.1665, 0.08955, 0.8292, 0.7427, 0.8314, 0.6853, 0.8671, 0.7252, 0.2918, 0.8361, 0.3055, 0.8714, 0.2705, 0.8773, 0.9156, 0.7177, 0.9493, 0.6956, 0.9493, 0.7558, 0.6993, 0.8387, 0.7474, 0.8539, 0.7154, 0.8861, 0.2224, 0.07276, 0.2759, 0.04321, 0.3003, 0.07248, 0.3003, 0.07248, 0.198, 0.1249, 0.2224, 0.07276, 0.9652, 0.9503, 0.9925, 0.8925, 0.9925, 0.9726, 0.6891, 0.3906, 0.7163, 0.426, 0.7336, 0.4693, 0.6891, 0.3906, 0.7336, 0.4693, 0.6502, 0.4711, 0.7097, 0.34, 0.6471, 0.3428, 0.6792, 0.3036, 0.6157, 0.5936, 0.5851, 0.5762, 0.6031, 0.5298, 0.0227, 0.4539, 0.05526, 0.5013, 0.01148, 0.518, 0.07916, 0.9741, 0.04582, 0.952, 0.07916, 0.9222, 0.3737, 0.436, 0.4461, 0.3712, 0.4269, 0.4106, 0.8161, 0.1486, 0.8507, 0.09812, 0.8734, 0.1828, 0.4277, 0.2135, 0.4636, 0.2047, 0.4785, 0.2472, 0.5404, 0.215, 0.5326, 0.1802, 0.5537, 0.1765, 0.107, 0.9, 0.1043, 0.854, 0.1525, 0.8494, 0.9639, 0.3208, 0.9615, 0.3545, 0.9323, 0.3133, 0.6472, 0.8685, 0.6622, 0.9228, 0.6001, 0.8605, 0.2918, 0.8361, 0.269, 0.808, 0.2828, 0.7826, 0.3971, 0.7556, 0.4069, 0.6928, 0.4233, 0.7484, 0.06921, 0.6678, 0.1534, 0.6607, 0.09879, 0.7252, 0.5942, 0.3231, 0.6103, 0.2892, 0.6434, 0.3077, 0.2415, 0.9801, 0.1893, 0.9723, 0.1928, 0.94, 0.3625, 0.3316, 0.3604, 0.2579, 0.4625, 0.3203, 0.1261, 0.9178, 0.1525, 0.8494, 0.1848, 0.8773, 0.5004, 0.0589, 0.5399, 0.05803, 0.5543, 0.1036, 0.5382, 0.2619, 0.5539, 0.2733, 0.5091, 0.2544, 0.738, 0.5915, 0.7419, 0.5506, 0.8022, 0.5779, 0.5958, 0.6591, 0.5769, 0.6281, 0.6311, 0.6525, 0.8112, 0.6045, 0.8022, 0.5779, 0.859, 0.5982, 0.6155, 0.3722, 0.5942, 0.3231, 0.6471, 0.3428, 0.5769, 0.545, 0.5566, 0.6298, 0.5469, 0.5295, 0.6304, 0.1455, 0.7348, 0.1365, 0.6608, 0.1935, 0.4993, 0.1932, 0.5326, 0.1802, 0.5404, 0.215, 0.2344, 0.548, 0.1622, 0.3775, 0.2398, 0.4376, 0.262, 0.655, 0.2321, 0.7053, 0.2003, 0.7102, 0.1721, 0.3169, 0.2311, 0.2717, 0.2269, 0.3169, 0.8887, 0.2606, 0.8716, 0.3087, 0.7833, 0.3183, 0.5689, 0.6932, 0.586, 0.7402, 0.5504, 0.7171, 0.8671, 0.7252, 0.9112, 0.7416, 0.861, 0.7821, 0.8671, 0.7252, 0.861, 0.7821, 0.8292, 0.7427, 0.4429, 0.08713, 0.3934, 0.0947, 0.4235, 0.06096, 0.5786, 0.05543, 0.6182, 0.0863, 0.5735, 0.08485, 0.5543, 0.1036, 0.5821, 0.1583, 0.5353, 0.1514, 0.1043, 0.854, 0.07646, 0.8362, 0.1421, 0.7991, 0.7581, 0.4011, 0.7097, 0.34, 0.7246, 0.3127, 0.8696, 0.8335, 0.8265, 0.8795, 0.8259, 0.8355, 0.9639, 0.2636, 0.9639, 0.3208, 0.9323, 0.3133, 0.6305, 0.02868, 0.665, 0.04795, 0.6182, 0.0863, 0.141, 0.3556, 0.1195, 0.3245, 0.1573, 0.296, 0.861, 0.7821, 0.821, 0.8071, 0.8292, 0.7427, 0.4625, 0.3203, 0.4461, 0.3712, 0.3625, 0.3316, 0.9648, 0.4757, 0.9732, 0.5209, 0.9323, 0.5033, 0.9422, 0.467, 0.9648, 0.4757, 0.9323, 0.5033, 0.4681, 0.162, 0.4429, 0.08713, 0.4948, 0.1313, 0.09879, 0.7252, 0.1421, 0.7991, 0.02959, 0.763, 0.3961, 0.4725, 0.4269, 0.4106, 0.4948, 0.4231, 0.2344, 0.548, 0.1855, 0.5513, 0.1039, 0.482, 0.3839, 0.05248, 0.4235, 0.06096, 0.3934, 0.0947, 0.3648, 0.09761, 0.348, 0.1491, 0.3241, 0.1478, 0.9097, 0.6697, 0.9112, 0.7416, 0.8995, 0.7037, 0.2705, 0.8773, 0.2332, 0.8859, 0.2464, 0.8496, 0.9112, 0.7416, 0.904, 0.785, 0.861, 0.7821, 0.21, 0.1803, 0.2733, 0.1901, 0.2367, 0.2174, 0.2705, 0.8773, 0.3034, 0.921, 0.2666, 0.8968, 0.3543, 0.6292, 0.3971, 0.6109, 0.3642, 0.6525, 0.03847, 0.3651, 0.1195, 0.3245, 0.08338, 0.3636, 0.9228, 0.2085, 0.8734, 0.1828, 0.9166, 0.1369, 0.3648, 0.09761, 0.3241, 0.1478, 0.3396, 0.04495, 0.7807, 0.7721, 0.7119, 0.7691, 0.7868, 0.7293, 0.6001, 0.8605, 0.621, 0.8236, 0.6472, 0.8685, 0.348, 0.1491, 0.4277, 0.2135, 0.3883, 0.239, 0.8266, 0.9472, 0.854, 0.9352, 0.831, 0.9769, 0.6891, 0.3906, 0.6502, 0.4711, 0.6288, 0.4167, 0.4509, 0.9498, 0.43, 0.9629, 0.4405, 0.9011, 0.854, 0.9769, 0.831, 0.9769, 0.854, 0.9352, 0.09829, 0.917, 0.107, 0.9, 0.1261, 0.9178, 0.6608, 0.1935, 0.684, 0.2214, 0.6685, 0.2746, 0.3144, 0.4703, 0.2908, 0.5234, 0.2398, 0.4376, 0.5438, 0.9241, 0.5167, 0.9126, 0.5144, 0.8848, 0.07646, 0.8362, 0.05066, 0.8066, 0.1421, 0.7991, 0.2858, 0.2556, 0.3117, 0.2087, 0.3625, 0.3316, 0.5786, 0.05543, 0.5556, 0.009533, 0.6124, 0.002217, 0.1622, 0.3775, 0.1869, 0.3529, 0.2302, 0.3565, 0.3368, 0.6803, 0.3543, 0.6292, 0.3642, 0.6525, 0.8339, 0.6505, 0.8158, 0.6555, 0.8112, 0.6045, 0.7303, 0.05905, 0.7848, 0.06521, 0.7277, 0.09122, 0.6885, 0.6978, 0.6854, 0.751, 0.6584, 0.7156, 0.2344, 0.548, 0.1453, 0.5765, 0.1855, 0.5513, 0.3861, 0.9888, 0.3423, 0.9678, 0.3861, 0.9315, 0.2918, 0.8361, 0.2705, 0.8773, 0.2464, 0.8496, 0.2398, 0.4376, 0.2302, 0.3565, 0.3144, 0.4703, 0.5664, 0.9445, 0.6099, 0.9317, 0.5792, 0.9835, 0.1525, 0.8494, 0.1261, 0.9178, 0.107, 0.9, 0.3324, 0.6346, 0.3032, 0.7043, 0.2927, 0.6794, 0.05526, 0.5013, 0.1289, 0.5665, 0.1144, 0.5734, 0.1039, 0.482, 0.1622, 0.3775, 0.2344, 0.548, 0.3251, 0.3748, 0.3737, 0.436, 0.3144, 0.4703, 0.3251, 0.3748, 0.3625, 0.3316, 0.3819, 0.3943, 0.707, 0.5153, 0.7336, 0.4693, 0.748, 0.5194, 0.6622, 0.9228, 0.6949, 0.9737, 0.6409, 0.9381, 0.776, 0.1244, 0.8161, 0.1486, 0.7469, 0.2238, 0.4948, 0.7952, 0.4826, 0.7333, 0.4948, 0.7063, 0.7097, 0.34, 0.6891, 0.3906, 0.6471, 0.3428, 0.6832, 0.6741, 0.6303, 0.7119, 0.6311, 0.6525, 0.1165, 0.5965, 0.1534, 0.6607, 0.06577, 0.6498, 0.8093, 0.07051, 0.8507, 0.09812, 0.776, 0.1244, 0.9886, 0.4505, 0.9886, 0.5026, 0.9776, 0.4651, 0.7194, 0.2255, 0.7348, 0.1365, 0.7469, 0.2238, 0.4728, 0.712, 0.431, 0.7689, 0.4281, 0.7175, 0.6854, 0.751, 0.6558, 0.7691, 0.6584, 0.7156, 0.9835, 0.2172, 0.9947, 0.196, 0.9947, 0.2381, 0.4685, 0.3931, 0.4269, 0.4106, 0.4461, 0.3712, 0.5705, 0.8938, 0.5144, 0.8848, 0.5519, 0.8605, 0.2367, 0.2174, 0.2733, 0.1901, 0.2577, 0.223, 0.6621, 0.6206, 0.6157, 0.5936, 0.6768, 0.57, 0.9323, 0.03363, 0.9718, 0.002217, 0.9718, 0.08696, 0.738, 0.5915, 0.7792, 0.6173, 0.7319, 0.6655, 0.1921, 0.0172, 0.2224, 0.07276, 0.1552, 0.05292, 0.6935, 0.4905, 0.6502, 0.4711, 0.7336, 0.4693, 0.979, 0.196, 0.9323, 0.2286, 0.9406, 0.1978, 0.6434, 0.3077, 0.6685, 0.2746, 0.6792, 0.3036, 0.2003, 0.7102, 0.1893, 0.6725, 0.262, 0.655, 0.7833, 0.3183, 0.8716, 0.3087, 0.8608, 0.4056, 0.8158, 0.6555, 0.8538, 0.6618, 0.8314, 0.6853, 0.6104, 0.7116, 0.5689, 0.6932, 0.5958, 0.6591, 0.6018, 0.7643, 0.6303, 0.7119, 0.6584, 0.7156, 0.5821, 0.1583, 0.6304, 0.1455, 0.6149, 0.1863, 0.7469, 0.2238, 0.7348, 0.1365, 0.776, 0.1244, 0.3921, 0.9087, 0.3671, 0.9271, 0.37, 0.8763, 0.9877, 0.8261, 0.9496, 0.8333, 0.9877, 0.7602, 0.9885, 0.5295, 0.9866, 0.5808, 0.9617, 0.585, 0.1232, 0.2303, 0.08702, 0.2748, 0.02183, 0.2728, 0.1665, 0.08955, 0.2224, 0.07276, 0.198, 0.1249, 0.8479, 0.9184, 0.7762, 0.9308, 0.8799, 0.8852, 0.4728, 0.6407, 0.4281, 0.7175, 0.4278, 0.6661, 0.9083, 0.6202, 0.9097, 0.6697, 0.859, 0.5982, 0.859, 0.5982, 0.9097, 0.6697, 0.8585, 0.6318, 0.888, 0.5962, 0.9083, 0.6202, 0.859, 0.5982, 0.8927, 0.9595, 0.9112, 0.9352, 0.9112, 0.9697, 0.9264, 0.6369, 0.9573, 0.578, 0.9573, 0.6378, 0.6471, 0.3428, 0.6891, 0.3906, 0.6155, 0.3722, 0.4993, 0.1932, 0.5404, 0.215, 0.5382, 0.2619, 0.4247, 0.7983, 0.4247, 0.8934, 0.3971, 0.8564, 0.1869, 0.3529, 0.1622, 0.3775, 0.141, 0.3556, 0.7419, 0.5506, 0.7411, 0.532, 0.8155, 0.5377, 0.5438, 0.9241, 0.5705, 0.8938, 0.5664, 0.9445, 0.2813, 0.01634, 0.3284, 0.02285, 0.2759, 0.04321, 0.2398, 0.4376, 0.2908, 0.5234, 0.2344, 0.548, 0.9451, 0.8265, 0.9258, 0.8643, 0.9156, 0.8023, 0.5786, 0.05543, 0.6124, 0.002217, 0.6305, 0.02868, 0.9375, 0.6422, 0.9493, 0.6956, 0.9156, 0.7177, 0.8261, 0.4647, 0.8608, 0.4056, 0.8699, 0.4981, 0.7792, 0.6173, 0.8022, 0.5779, 0.8112, 0.6045, 0.141, 0.3556, 0.1573, 0.296, 0.1869, 0.3529, 0.4247, 0.9845, 0.3988, 0.9449, 0.4247, 0.8979, 0.09431, 0.9509, 0.08359, 0.9249, 0.1407, 0.9222, 0.1407, 0.9732, 0.09431, 0.9509, 0.1407, 0.9222, 0.2992, 0.5613, 0.248, 0.5921, 0.2908, 0.5234, 0.3321, 0.9684, 0.2943, 0.9673, 0.3321, 0.9255, 0.7303, 0.05905, 0.7277, 0.09122, 0.6804, 0.08247, 0.8744, 0.5638, 0.888, 0.5962, 0.859, 0.5982, 0.8744, 0.5638, 0.8022, 0.5779, 0.8155, 0.5377, 0.03847, 0.3651, 0.04735, 0.299, 0.1195, 0.3245, 0.7841, 0.6587, 0.7792, 0.6173, 0.8112, 0.6045, 0.6608, 0.1935, 0.6149, 0.1863, 0.6304, 0.1455, 0.7807, 0.7721, 0.7907, 0.8313, 0.7119, 0.7691, 0.7742, 0.507, 0.7336, 0.4693, 0.7682, 0.4708, 0.9037, 0.6761, 0.8995, 0.7037, 0.8538, 0.6618, 0.5543, 0.1036, 0.5735, 0.08485, 0.5821, 0.1583, 0.9535, 0.7966, 0.9877, 0.7602, 0.9496, 0.8333, 0.9608, 0.9687, 0.9156, 0.9328, 0.9608, 0.9105, 0.1525, 0.8494, 0.1421, 0.7991, 0.1562, 0.7856, 0.1043, 0.854, 0.1421, 0.7991, 0.1525, 0.8494, 0.7574, 0.9612, 0.7574, 0.9978, 0.7459, 0.9884, 0.21, 0.1803, 0.2462, 0.1317, 0.2733, 0.1901, 0.2464, 0.8496, 0.269, 0.808, 0.2918, 0.8361, 0.2728, 0.3038, 0.2858, 0.2556, 0.3625, 0.3316, 0.6303, 0.7119, 0.6018, 0.7643, 0.6104, 0.7116, 0.3251, 0.3748, 0.3144, 0.4703, 0.2718, 0.3856, 0.567, 0.3274, 0.5623, 0.3033, 0.5942, 0.3231, 0.04582, 0.952, 0.01761, 0.9312, 0.07916, 0.9222, 0.9593, 0.7098, 0.9537, 0.6805, 0.9863, 0.7224, 0.8155, 0.5377, 0.8412, 0.5295, 0.8744, 0.5638, 0.3604, 0.2579, 0.3625, 0.3316, 0.3117, 0.2087, 0.2761, 0.7329, 0.2096, 0.7446, 0.2321, 0.7053, 0.6001, 0.8605, 0.6622, 0.9228, 0.6099, 0.9317, 0.9156, 0.9328, 0.9193, 0.8925, 0.9608, 0.9105, 0.348, 0.1491, 0.3934, 0.0947, 0.4429, 0.08713, 0.05066, 0.8066, 0.02959, 0.763, 0.1421, 0.7991, 0.7348, 0.1365, 0.7277, 0.09122, 0.776, 0.1244, 0.9069, 0.3802, 0.8608, 0.4056, 0.8716, 0.3087, 0.5769, 0.6281, 0.5851, 0.5762, 0.5935, 0.606, 0.1029, 0.3982, 0.0227, 0.4539, 0.02831, 0.413, 0.861, 0.7821, 0.904, 0.785, 0.8696, 0.8335, 0.006946, 0.2903, 0.04735, 0.299, 0.01259, 0.3511, 0.37, 0.8763, 0.3423, 0.9003, 0.3474, 0.8546, 0.8261, 0.4647, 0.7581, 0.4011, 0.8608, 0.4056, 0.2828, 0.7826, 0.269, 0.808, 0.2342, 0.7896, 0.0227, 0.4539, 0.1039, 0.482, 0.05526, 0.5013, 0.2342, 0.7896, 0.2464, 0.8496, 0.2116, 0.7838, 0.6746, 0.8151, 0.6558, 0.7691, 0.6854, 0.751, 0.5404, 0.215, 0.5539, 0.2733, 0.5382, 0.2619, 0.1678, 0.1937, 0.09663, 0.1986, 0.1362, 0.1311, 0.3971, 0.6109, 0.41, 0.6237, 0.3642, 0.6525, 0.41, 0.6237, 0.3952, 0.6883, 0.3642, 0.6525, 0.02183, 0.2728, 0.08702, 0.2748, 0.04735, 0.299, 0.488, 0.8899, 0.488, 0.9635, 0.4509, 0.9498, 0.1807, 0.9853, 0.1452, 0.9428, 0.1807, 0.9222, 0.03847, 0.3651, 0.1029, 0.3982, 0.02831, 0.413, 0.508, 0.1429, 0.5004, 0.0589, 0.5543, 0.1036, 0.2321, 0.7053, 0.262, 0.655, 0.2927, 0.6794, 0.1921, 0.0172, 0.2291, 0.002217, 0.2224, 0.07276, 0.09879, 0.7252, 0.02959, 0.763, 0.002217, 0.7261, 0.3195, 0.6309, 0.2927, 0.6794, 0.262, 0.655, 0.4948, 0.1313, 0.4636, 0.2047, 0.4681, 0.162, 0.904, 0.785, 0.9112, 0.8562, 0.8696, 0.8335, 0.5399, 0.05803, 0.5556, 0.009533, 0.5786, 0.05543, 0.6149, 0.1863, 0.6267, 0.2359, 0.5539, 0.2733, 0.9156, 0.5818, 0.9433, 0.5295, 0.9573, 0.578, 0.1029, 0.3982, 0.1622, 0.3775, 0.1039, 0.482, 0.1039, 0.482, 0.0227, 0.4539, 0.1029, 0.3982, 0.6814, 0.2718, 0.7246, 0.3127, 0.6792, 0.3036, 0.41, 0.6237, 0.3971, 0.6109, 0.4233, 0.5965, 0.1562, 0.7856, 0.1421, 0.7991, 0.09879, 0.7252, 0.6311, 0.6525, 0.5769, 0.6281, 0.6157, 0.5936, 0.5935, 0.606, 0.5851, 0.5762, 0.6157, 0.5936, 0.4277, 0.2135, 0.4681, 0.162, 0.4636, 0.2047, 0.6746, 0.8151, 0.621, 0.8236, 0.6558, 0.7691, 0.6891, 0.3906, 0.7581, 0.4011, 0.7163, 0.426, 0.8671, 0.7252, 0.8995, 0.7037, 0.9112, 0.7416, 0.8292, 0.7427, 0.821, 0.8071, 0.8088, 0.7531, 0.43, 0.8195, 0.4336, 0.7734, 0.4728, 0.8062, 0.2398, 0.4376, 0.1622, 0.3775, 0.2302, 0.3565, 0.5689, 0.6932, 0.5745, 0.659, 0.5958, 0.6591, 0.141, 0.3556, 0.1622, 0.3775, 0.1029, 0.3982, 0.5539, 0.2733, 0.6267, 0.2359, 0.6103, 0.2892, 0.4233, 0.7939, 0.3971, 0.7556, 0.4233, 0.7484, 0.6305, 0.02868, 0.6182, 0.0863, 0.5786, 0.05543, 0.09663, 0.1986, 0.1678, 0.1937, 0.1232, 0.2303, 0.9073, 0.221, 0.9228, 0.2085, 0.8887, 0.2606, 0.9683, 0.3355, 0.9902, 0.3065, 0.9902, 0.3485, 0.8744, 0.5638, 0.859, 0.5982, 0.8022, 0.5779, 0.5821, 0.1583, 0.6149, 0.1863, 0.5537, 0.1765, 0.1534, 0.6607, 0.06921, 0.6678, 0.06577, 0.6498, 0.8696, 0.8335, 0.8259, 0.8355, 0.821, 0.8071, 0.6558, 0.7691, 0.6018, 0.7643, 0.6584, 0.7156, 0.5942, 0.3231, 0.6155, 0.3722, 0.5891, 0.3697, 0.9076, 0.4758, 0.8608, 0.4056, 0.9279, 0.4228, 0.6157, 0.5936, 0.6621, 0.6206, 0.6311, 0.6525, 0.8093, 0.07051, 0.8653, 0.0724, 0.8507, 0.09812, 0.5251, 0.7389, 0.5221, 0.7798, 0.5071, 0.7934, 0.002217, 0.9513, 0.01761, 0.9312, 0.04582, 0.952, 0.5891, 0.3697, 0.6155, 0.3722, 0.6005, 0.4084, 0.996, 0.8823, 0.9832, 0.8692, 0.996, 0.8377, 0.8887, 0.2606, 0.8128, 0.1978, 0.9073, 0.221, 0.9156, 0.8023, 0.9451, 0.7602, 0.9451, 0.8265, 0.5543, 0.1036, 0.5399, 0.05803, 0.5735, 0.08485, 0.8696, 0.8335, 0.8799, 0.8852, 0.8265, 0.8795, 0.2953, 0.1259, 0.3241, 0.1478, 0.2733, 0.1901, 0.3396, 0.04495, 0.2953, 0.1259, 0.3003, 0.07248, 0.4948, 0.8716, 0.4815, 0.8296, 0.4948, 0.7996, 0.859, 0.5982, 0.8339, 0.6505, 0.8112, 0.6045, 0.7319, 0.6655, 0.7868, 0.7293, 0.7119, 0.7691, 0.4993, 0.1932, 0.5382, 0.2619, 0.5091, 0.2544, 0.5438, 0.9241, 0.5144, 0.8848, 0.5705, 0.8938, 0.2224, 0.07276, 0.2291, 0.002217, 0.2759, 0.04321, 0.2761, 0.7329, 0.2828, 0.7826, 0.2342, 0.7896, 0.9683, 0.265, 0.9972, 0.2636, 0.9972, 0.3021, 0.7303, 0.05905, 0.6804, 0.08247, 0.665, 0.04795, 0.3737, 0.436, 0.3819, 0.3943, 0.4461, 0.3712, 0.5004, 0.0589, 0.5556, 0.009533, 0.5399, 0.05803, 0.09879, 0.7252, 0.161, 0.7363, 0.1562, 0.7856, 0.7469, 0.2238, 0.8128, 0.1978, 0.8887, 0.2606, 0.2344, 0.548, 0.248, 0.5921, 0.1453, 0.5765, 0.9859, 0.07598, 0.9762, 0.04084, 0.9859, 0.002217, 0.6608, 0.1935, 0.7194, 0.2255, 0.684, 0.2214, 0.8339, 0.6505, 0.859, 0.5982, 0.8585, 0.6318, 0.7907, 0.8313, 0.8259, 0.8355, 0.7901, 0.8829, 0.6832, 0.6741, 0.6311, 0.6525, 0.6621, 0.6206, 0.6103, 0.2892, 0.6495, 0.2619, 0.6434, 0.3077, 0.6005, 0.4084, 0.6155, 0.3722, 0.6288, 0.4167, 0.2761, 0.7329, 0.2321, 0.7053, 0.2927, 0.6794, 0.7348, 0.1365, 0.7194, 0.2255, 0.6608, 0.1935, 0.5144, 0.8848, 0.5167, 0.9126, 0.4993, 0.8989, 0.3195, 0.6309, 0.3324, 0.6346, 0.2927, 0.6794, 0.567, 0.3274, 0.5942, 0.3231, 0.5891, 0.3697, 0.2728, 0.3038, 0.3251, 0.3748, 0.2718, 0.3856, 0.5537, 0.1765, 0.6149, 0.1863, 0.5404, 0.215, 0.5851, 0.5762, 0.5566, 0.6298, 0.5769, 0.545, 0.4948, 0.1313, 0.4429, 0.08713, 0.4768, 0.1001, 0.3604, 0.2579, 0.3117, 0.2087, 0.348, 0.1491, 0.586, 0.7402, 0.5904, 0.7981, 0.5221, 0.7798, 0.1165, 0.5965, 0.1448, 0.607, 0.1534, 0.6607, 0.7469, 0.2238, 0.8887, 0.2606, 0.7833, 0.3183, 0.1914, 0.279, 0.1404, 0.2652, 0.1804, 0.2203, 0.8995, 0.7037, 0.8671, 0.7252, 0.8538, 0.6618, 0.9264, 0.6369, 0.9156, 0.5818, 0.9573, 0.578, 0.8261, 0.4647, 0.7682, 0.4708, 0.7581, 0.4011, 0.7336, 0.4693, 0.7742, 0.507, 0.748, 0.5194, 0.2464, 0.8496, 0.2342, 0.7896, 0.269, 0.808, 0.8161, 0.1486, 0.776, 0.1244, 0.8507, 0.09812, 0.6622, 0.9228, 0.6409, 0.9381, 0.6099, 0.9317, 0.8699, 0.4981, 0.8608, 0.4056, 0.9076, 0.4758, 0.6832, 0.6741, 0.6584, 0.7156, 0.6303, 0.7119, 0.348, 0.1491, 0.4681, 0.162, 0.4277, 0.2135, 0.2705, 0.8773, 0.2666, 0.8968, 0.2332, 0.8859, 0.4785, 0.2472, 0.3883, 0.239, 0.4277, 0.2135, 0.4625, 0.3203, 0.3883, 0.239, 0.4785, 0.2472, 0.7292, 0.9728, 0.7415, 0.9612, 0.7415, 0.9972, 0.3368, 0.7373, 0.3921, 0.7659, 0.3549, 0.8288, 0.5519, 0.8605, 0.5221, 0.7798, 0.5904, 0.7981, 0.2728, 0.3038, 0.2718, 0.3856, 0.2302, 0.3565, 0.9648, 0.4757, 0.9422, 0.467, 0.9732, 0.4505, 0.7762, 0.9308, 0.8265, 0.8795, 0.8799, 0.8852, 0.107, 0.9, 0.07646, 0.8362, 0.1043, 0.854, 0.5769, 0.6281, 0.5958, 0.6591, 0.5745, 0.659, 0.4405, 0.9011, 0.488, 0.8899, 0.4509, 0.9498, 0.9166, 0.07901, 0.9279, 0.096, 0.9166, 0.1369, 0.3961, 0.4725, 0.3144, 0.4703, 0.3737, 0.436, 0.2269, 0.3169, 0.2311, 0.2717, 0.2728, 0.3038, 0.6495, 0.2619, 0.6103, 0.2892, 0.6267, 0.2359, 0.6949, 0.6327, 0.6621, 0.6206, 0.6768, 0.57, 0.8608, 0.4056, 0.9069, 0.3802, 0.9279, 0.4228, 0.3839, 0.05248, 0.3934, 0.0947, 0.3648, 0.09761, 0.7848, 0.06521, 0.776, 0.1244, 0.7277, 0.09122, 0.2728, 0.3038, 0.2302, 0.3565, 0.2269, 0.3169, 0.37, 0.8763, 0.3474, 0.8546, 0.3921, 0.8332, 0.3883, 0.239, 0.4625, 0.3203, 0.3604, 0.2579, 0.4461, 0.3712, 0.3819, 0.3943, 0.3625, 0.3316, 0.3819, 0.3943, 0.3737, 0.436, 0.3251, 0.3748, 0.7474, 0.8539, 0.7901, 0.8829, 0.7762, 0.9308, 0.508, 0.1429, 0.5326, 0.1802, 0.4993, 0.1932, 0.2311, 0.2717, 0.2858, 0.2556, 0.2728, 0.3038, 0.794, 0.9522, 0.8222, 0.9352, 0.8222, 0.9819, 0.5221, 0.7798, 0.5251, 0.7389, 0.586, 0.7402, 0.8538, 0.6618, 0.8671, 0.7252, 0.8314, 0.6853, 0.7097, 0.34, 0.6792, 0.3036, 0.7246, 0.3127, 0.5623, 0.3033, 0.5302, 0.3185, 0.5539, 0.2733, 0.1855, 0.5513, 0.1289, 0.5665, 0.1039, 0.482, 0.7742, 0.507, 0.7682, 0.4708, 0.8261, 0.4647, 0.1914, 0.279, 0.2367, 0.2174, 0.2311, 0.2717, 0.5623, 0.3033, 0.6103, 0.2892, 0.5942, 0.3231, 0.6891, 0.3906, 0.6288, 0.4167, 0.6155, 0.3722, 0.586, 0.7402, 0.5251, 0.7389, 0.5504, 0.7171, 0.3625, 0.3316, 0.3251, 0.3748, 0.2728, 0.3038, 0.7119, 0.7691, 0.7474, 0.8539, 0.6993, 0.8387, 0.8699, 0.4981, 0.7989, 0.5251, 0.7742, 0.507, 0.1914, 0.279, 0.1804, 0.2203, 0.2367, 0.2174, 0.8507, 0.09812, 0.9166, 0.07901, 0.8734, 0.1828, 0.1917, 0.7485, 0.2096, 0.7446, 0.2116, 0.7838, 0.7474, 0.8539, 0.7119, 0.7691, 0.7907, 0.8313, 0.5904, 0.7981, 0.6001, 0.8605, 0.5519, 0.8605, 0.3961, 0.4725, 0.3737, 0.436, 0.4269, 0.4106, 0.3604, 0.2579, 0.348, 0.1491, 0.3883, 0.239, 0.7097, 0.34, 0.7581, 0.4011, 0.6891, 0.3906, 0.2096, 0.7446, 0.1917, 0.7485, 0.2003, 0.7102, 0.1573, 0.296, 0.1404, 0.2652, 0.1914, 0.279, 0.621, 0.8236, 0.6018, 0.7643, 0.6558, 0.7691, 0.6608, 0.1935, 0.6267, 0.2359, 0.6149, 0.1863])
me_rock30snow.materials.append(mat_rock30snow)
me_rock30snow.update()
me_rock30snow.normals_split_custom_set([tuple(v) for v in zip(*[iter([-0.354, 0.5269, -0.7727, -0.7116, 0.5283, -0.4631, -0.1095, 0.9611, -0.2537, 0.115, -0.5286, 0.8411, 0.3135, -0.6162, 0.7225, 0.134, -0.6705, 0.7297, -0.4577, 0.2726, -0.8463, -0.09193, 0.04831, -0.9946, -0.2058, 0.0358, -0.9779, 0.4532, 0.6636, -0.5952, 0.3216, 0.6016, -0.7312, 0.4731, 0.6526, -0.5918, 0.847, 0.3657, -0.3858, 0.9623, 0.08589, -0.2582, 0.4978, 0.3807, -0.7792, 0.05814, 0.9735, 0.2212, 0.1973, 0.9695, 0.1456, 0.2833, 0.8918, 0.3528, 0.11, 0.99, -0.08806, 0.1569, 0.8559, 0.4928, 0.6377, 0.7658, 0.08317, -0.7815, 0.4797, 0.3989, -0.2775, 0.2026, 0.9391, -0.1727, 0.5312, 0.8294, -0.5519, 0.4465, -0.7043, -0.4577, 0.2726, -0.8463, -0.3473, 0.1581, -0.9243, -0.7992, 0.5189, -0.3034, -0.9987, -0.04869, -0.0121, -0.9636, 0.1757, 0.2015, 0.2564, -0.4991, 0.8277, 0.04323, -0.4282, 0.9026, -0.01249, -0.4221, 0.9065, -0.1095, 0.9611, -0.2537, 0.3762, 0.8425, -0.3857, 0.2379, 0.5187, -0.8212, 0.134, -0.6705, 0.7297, 0.3653, -0.7, 0.6136, 0.07853, -0.5649, 0.8214, 0.2252, -0.7934, 0.5655, 0.337, -0.466, 0.8181, 0.2167, -0.6963, 0.6843, -0.9569, -0.1942, -0.2159, -0.5527, -0.4769, -0.6834, -0.6141, -0.7631, -0.2017, -0.285, 0.2906, -0.9134, -0.6373, 0.5323, -0.5572, -0.3882, 0.452, -0.8031, 0.07612, -0.09324, -0.9927, -0.2565, -0.5015, -0.8262, 0.2289, -0.01221, -0.9734, -0.8776, -0.1461, 0.4566, -0.9636, 0.1757, 0.2015, -0.9987, -0.04869, -0.0121, -0.006434, -0.05128, -0.9987, 0.09029, -0.1708, -0.9812, 0.1507, -0.3516, -0.9239, 0.3463, -0.8865, -0.307, 0.3939, -0.8136, -0.4276, 0.1507, -0.3516, -0.9239, 0.2252, -0.7934, 0.5655, 0.2069, -0.9081, 0.364, 0.2351, -0.52, 0.8212, 0.07853, -0.5649, 0.8214, -0.02727, -0.1763, 0.984, 0.01121, -0.2254, 0.9742, -0.02271, -0.9061, 0.4224, 0.2167, -0.6963, 0.6843, 0.2206, -0.5114, 0.8305, -0.2501, -0.88, 0.4039, 0.05265, -0.9059, 0.4202, 0.136, -0.5623, 0.8157, 0.2018, -0.4852, 0.8508, 0.1565, -0.6072, 0.779, 0.1546, -0.5857, 0.7957, -0.6443, 0.4753, -0.5992, -0.753, 0.4632, -0.4673, -0.6209, 0.3791, -0.6861, -0.9763, 0.2124, 0.04245, -0.7815, 0.4797, 0.3989, -0.743, 0.6496, -0.1609, 0.3112, 0.6468, -0.6962, 0.3707, 0.6542, -0.6593, 0.4623, 0.8811, -0.0995, -0.6034, 0.07609, 0.7938, -0.6033, -0.3061, 0.7365, -0.2278, -0.08408, 0.9701, -0.04518, -0.73, 0.6819, 0.2341, -0.1448, 0.9614, 0.2028, -0.3066, 0.93, 0.3216, 0.6016, -0.7312, -0.1626, 0.1457, -0.9759, 0.1789, 0.05985, -0.982, 0.1789, 0.05985, -0.982, 0.02905, 0.02904, -0.9992, -0.03252, -0.02112, -0.9992, 0.07612, -0.09324, -0.9927, 0.2289, -0.01221, -0.9734, 0.2987, 0.09109, -0.95, 0.3463, -0.8865, -0.307, 0.225, -0.7932, 0.5659, 0.09433, -0.8467, 0.5236, 0.2954, 0.6522, -0.6981, 0.4532, 0.6636, -0.5952, 0.3048, 0.8164, -0.4905, 0.3063, 0.9501, -0.05902, 0.3707, 0.6542, -0.6593, 0.3048, 0.8164, -0.4905, 0.05987, 0.6277, 0.7762, -0.003573, 0.8402, 0.5422, -0.4275, 0.5631, 0.7072, -0.02727, -0.1763, 0.984, 0.3909, 0.3366, 0.8567, -0.1265, 0.4462, 0.886, -0.01249, -0.4221, 0.9065, 0.115, -0.5286, 0.8411, 0.196, -0.5997, 0.7758, -0.6222, 0.4465, -0.6431, -0.6209, 0.3791, -0.6861, -0.753, 0.4632, -0.4673, 0.337, -0.466, 0.8181, 0.2252, -0.7934, 0.5655, 0.2351, -0.52, 0.8212, 0.3215, -0.366, 0.8733, 0.8401, -0.2802, 0.4645, 0.3618, -0.4937, 0.7908, 0.3618, -0.4937, 0.7908, 0.3653, -0.7, 0.6136, 0.3135, -0.6162, 0.7225, 0.164, 0.1477, -0.9754, 0.111, -0.5985, -0.7934, 0.1114, -0.4188, -0.9012, 0.3653, -0.7, 0.6136, 0.8401, -0.2802, 0.4645, 0.903, -0.3324, 0.2723, 0.7822, -0.4911, -0.3834, 0.5815, -0.7017, 0.4116, 0.3463, -0.8865, -0.307, -0.9278, 0.2068, 0.3106, -0.7815, 0.4797, 0.3989, -0.9763, 0.2124, 0.04245, 0.08974, -0.2332, -0.9683, -0.2058, 0.0358, -0.9779, 0.07374, -0.0178, -0.9971, -0.1834, -0.4346, -0.8818, -0.06583, -0.5354, -0.842, -0.006333, -0.4068, -0.9135, -0.06583, -0.5354, -0.842, 0.08974, -0.2332, -0.9683, -0.006333, -0.4068, -0.9135, 0.3618, -0.4937, 0.7908, 0.3135, -0.6162, 0.7225, 0.3215, -0.366, 0.8733, -0.6761, 0.7331, 0.07408, -0.5412, 0.8084, 0.2314, -0.1095, 0.9611, -0.2537, -0.3496, 0.1406, -0.9263, 0.2289, -0.01221, -0.9734, -0.2565, -0.5015, -0.8262, 0.4731, 0.6526, -0.5918, 0.3522, 0.4898, -0.7975, 0.3762, 0.8425, -0.3857, 0.3215, -0.366, 0.8733, 0.7442, -0.5353, 0.3994, 0.7376, -0.192, 0.6474, 0.228, 0.1223, -0.9659, -0.006434, -0.05128, -0.9987, 0.003774, -0.01179, -0.9999, -0.2092, -0.2937, -0.9327, 0.135, -0.1393, -0.981, 0.1114, -0.4188, -0.9012, 0.2564, -0.4991, 0.8277, -0.01249, -0.4221, 0.9065, 0.196, -0.5997, 0.7758, -0.3505, -0.9366, 0.002429, -0.6141, -0.7631, -0.2017, -0.2379, -0.7313, -0.6393, -0.6033, -0.3061, 0.7365, -0.9817, -0.1263, 0.1427, -0.7584, -0.3095, 0.5736, -0.6222, 0.4465, -0.6431, -0.753, 0.4632, -0.4673, -0.6129, 0.7892, 0.03846, -0.09193, 0.04831, -0.9946, -0.04205, -0.1922, -0.9805, 0.07374, -0.0178, -0.9971, 0.3125, -0.4076, 0.858, 0.3053, -0.3876, 0.8698, 0.2486, -0.4657, 0.8493, 0.3125, -0.4076, 0.858, 0.337, -0.466, 0.8181, 0.2956, -0.538, 0.7894, 0.01908, -0.868, -0.4962, 0.2321, -0.9624, -0.1413, 0.111, -0.5985, -0.7934, 0.2997, 0.3658, -0.8811, 0.1085, 0.04976, -0.9929, 0.3123, 0.5358, -0.7845, -0.1867, 0.09407, -0.9779, -0.2333, 0.2261, -0.9457, -0.1189, 0.08994, -0.9888, 0.7032, 0.5609, 0.4369, 0.9225, 0.2337, 0.3072, 0.9193, 0.3913, 0.04185, -0.1626, 0.1457, -0.9759, 0.02905, 0.02904, -0.9992, 0.1789, 0.05985, -0.982, 0.8401, -0.2802, 0.4645, 0.9662, 0.02656, -0.2565, 0.9692, 0.1117, -0.2196, 0.9692, 0.1117, -0.2196, 0.9662, 0.02656, -0.2565, 0.7724, 0.0772, -0.6305, -0.0961, -0.07565, -0.9925, -0.03252, -0.02112, -0.9992, 0.02905, 0.02904, -0.9992, 0.2954, 0.6522, -0.6981, 0.3112, 0.6468, -0.6962, 0.3259, 0.6517, -0.6849, 0.3526, 0.6971, -0.6243, 0.2904, 0.6911, -0.6619, 0.3356, 0.7539, -0.5649, -0.1801, 0.4374, 0.881, -0.03023, 0.08468, 0.9959, -0.0932, 0.1983, 0.9757, -0.09228, -0.1475, -0.9848, -0.285, 0.2906, -0.9134, -0.3882, 0.452, -0.8031, 0.1739, -0.6177, 0.7669, 0.01121, -0.2254, 0.9742, 0.1546, -0.5857, 0.7957, 0.4732, 0.8132, -0.3387, 0.3526, 0.6971, -0.6243, 0.3259, 0.6517, -0.6849, 0.4732, 0.8132, -0.3387, 0.3259, 0.6517, -0.6849, 0.3112, 0.6468, -0.6962, 0.5919, 0.3657, 0.7182, 0.6377, 0.7658, 0.08317, 0.1569, 0.8559, 0.4928, -0.521, 0.5566, -0.6471, -0.4577, 0.2726, -0.8463, -0.5519, 0.4465, -0.7043, 0.9193, 0.3913, 0.04185, 0.9994, 0.002165, 0.03466, 0.847, 0.3657, -0.3858, -0.01249, -0.4221, 0.9065, 0.3135, -0.6162, 0.7225, 0.115, -0.5286, 0.8411, 0.225, -0.7932, 0.5659, 0.3463, -0.8865, -0.307, 0.5815, -0.7017, 0.4116, -0.4644, 0.6153, 0.6369, -0.2734, 0.7747, 0.5701, -0.1801, 0.4374, 0.881, 0.3943, 0.107, -0.9127, 0.7724, 0.0772, -0.6305, 0.4814, -0.2756, -0.8321, 0.003774, -0.01179, -0.9999, -0.006434, -0.05128, -0.9987, -0.06977, -0.1525, -0.9858, 0.2028, -0.3066, 0.93, 0.2341, -0.1448, 0.9614, -0.03023, 0.08468, 0.9959, 0.2215, -0.9619, 0.1604, 0.2576, -0.7071, 0.6585, 0.2069, -0.9081, 0.364, 0.05814, 0.9735, 0.2212, 0.3048, 0.8164, -0.4905, 0.1973, 0.9695, 0.1456, 0.3333, -0.4366, 0.8356, 0.1367, -0.3507, 0.9264, 0.2486, -0.4657, 0.8493, -0.6087, -0.7406, 0.2845, -0.6033, -0.3061, 0.7365, -0.8113, -0.4382, 0.3869, -0.6472, 0.5859, -0.4876, -0.5888, 0.5588, -0.5839, -0.4528, 0.727, -0.5162, 0.2956, -0.528, 0.7962, 0.337, -0.466, 0.8181, 0.3125, -0.4076, 0.858, -0.6141, -0.7631, -0.2017, -0.5527, -0.4769, -0.6834, -0.2379, -0.7313, -0.6393, 0.2486, -0.4657, 0.8493, 0.1367, -0.3507, 0.9264, 0.2446, -0.4175, 0.8751, 0.2956, -0.538, 0.7894, 0.196, -0.5997, 0.7758, 0.1565, -0.6072, 0.779, 0.07285, 0.2269, -0.9712, 0.3216, 0.6016, -0.7312, 0.3123, 0.5358, -0.7845, 0.7398, -0.07229, 0.669, 0.9994, 0.002165, 0.03466, 0.9225, 0.2337, 0.3072, -0.0961, -0.07565, -0.9925, -0.06977, -0.1525, -0.9858, -0.1191, -0.09427, -0.9884, -0.07518, 0.004295, 0.9972, -0.02727, -0.1763, 0.984, 0.05553, -0.5275, 0.8477, 0.4732, 0.8132, -0.3387, 0.3108, 0.9244, 0.221, 0.11, 0.99, -0.08806, -0.2372, -0.6016, -0.7627, -0.1191, -0.09427, -0.9884, -0.06977, -0.1525, -0.9858, 0.01121, -0.2254, 0.9742, -0.04857, -0.175, 0.9834, 0.1546, -0.5857, 0.7957, 0.1546, -0.5857, 0.7957, -0.04857, -0.175, 0.9834, 0.2018, -0.4852, 0.8508, 0.05265, -0.9059, 0.4202, 0.3679, -0.5173, 0.7727, 0.136, -0.5623, 0.8157, -0.3562, 0.133, 0.9249, -0.9278, 0.2068, 0.3106, -0.6034, 0.07609, 0.7938, -0.2379, -0.7313, -0.6393, -0.02552, -0.1523, -0.988, -0.06583, -0.5354, -0.842, -0.03257, -0.4882, 0.8721, -0.01249, -0.4221, 0.9065, 0.04323, -0.4282, 0.9026, -0.4644, 0.6153, 0.6369, -0.5342, 0.8048, 0.2586, -0.2734, 0.7747, 0.5701, -0.09193, 0.04831, -0.9946, 0.05167, -0.167, -0.9846, -0.04205, -0.1922, -0.9805, 0.3123, 0.5358, -0.7845, 0.1085, 0.04976, -0.9929, 0.07285, 0.2269, -0.9712, 0.1789, 0.05985, -0.982, -0.354, 0.5269, -0.7727, 0.3522, 0.4898, -0.7975, 0.3125, -0.4076, 0.858, 0.2206, -0.5114, 0.8305, 0.2956, -0.528, 0.7962, 0.2206, -0.5114, 0.8305, 0.3125, -0.4076, 0.858, 0.2486, -0.4657, 0.8493, 0.2833, 0.8918, 0.3528, -0.1026, 0.518, 0.8492, 0.05075, 0.7813, 0.622, 0.3356, 0.7539, -0.5649, 0.847, 0.3657, -0.3858, 0.4978, 0.3807, -0.7792, -0.3996, -0.252, -0.8814, -0.2565, -0.5015, -0.8262, -0.2372, -0.6016, -0.7627, 0.136, -0.5623, 0.8157, -0.3471, -0.564, 0.7493, -0.2501, -0.88, 0.4039, 0.9193, 0.3913, 0.04185, 0.9225, 0.2337, 0.3072, 0.9994, 0.002165, 0.03466, 0.9692, 0.1117, -0.2196, 0.9623, 0.08589, -0.2582, 0.9895, -0.1184, 0.08271, 0.2833, 0.8918, 0.3528, 0.05075, 0.7813, 0.622, 0.05814, 0.9735, 0.2212, -0.1189, 0.08994, -0.9888, -0.2058, 0.0358, -0.9779, 0.08974, -0.2332, -0.9683, -0.09193, 0.04831, -0.9946, 0.07374, -0.0178, -0.9971, -0.2058, 0.0358, -0.9779, -0.7992, 0.5189, -0.3034, -0.9636, 0.1757, 0.2015, -0.9763, 0.2124, 0.04245, -0.09402, -0.3165, -0.9439, -0.1191, -0.09427, -0.9884, -0.2372, -0.6016, -0.7627, -0.6222, 0.4465, -0.6431, -0.4528, 0.727, -0.5162, -0.5888, 0.5588, -0.5839, 0.01908, -0.868, -0.4962, -0.1363, -0.9899, 0.03895, 0.2252, -0.7934, 0.5655, -0.0961, -0.07565, -0.9925, 0.003774, -0.01179, -0.9999, -0.06977, -0.1525, -0.9858, -0.006434, -0.05128, -0.9987, 0.1507, -0.3516, -0.9239, 0.08012, -0.06349, -0.9948, 0.2321, -0.9624, -0.1413, 0.01908, -0.868, -0.4962, 0.2252, -0.7934, 0.5655, 0.3216, 0.6016, -0.7312, 0.4532, 0.6636, -0.5952, 0.2954, 0.6522, -0.6981, -0.3505, -0.9366, 0.002429, -0.3471, -0.564, 0.7493, -0.6087, -0.7406, 0.2845, 0.2954, 0.6522, -0.6981, 0.3707, 0.6542, -0.6593, 0.3112, 0.6468, -0.6962, 0.8401, -0.2802, 0.4645, 0.3653, -0.7, 0.6136, 0.3618, -0.4937, 0.7908, 0.01121, -0.2254, 0.9742, 0.1739, -0.6177, 0.7669, 0.07853, -0.5649, 0.8214, 0.3063, 0.9501, -0.05902, 0.4623, 0.8811, -0.0995, 0.3707, 0.6542, -0.6593, 0.225, -0.7932, 0.5659, 0.118, -0.4042, 0.907, -0.03257, -0.4882, 0.8721, 0.4623, 0.8811, -0.0995, 0.3063, 0.9501, -0.05902, 0.3655, 0.9061, 0.2131, 0.7442, -0.5353, 0.3994, 0.5815, -0.7017, 0.4116, 0.7822, -0.4911, -0.3834, 0.4456, 0.7805, -0.4386, 0.2904, 0.6911, -0.6619, 0.4316, 0.7658, -0.4767, 0.2997, 0.3658, -0.8811, 0.3356, 0.7539, -0.5649, 0.4978, 0.3807, -0.7792, 0.118, -0.4042, 0.907, 0.3215, -0.366, 0.8733, 0.3135, -0.6162, 0.7225, 0.3135, -0.6162, 0.7225, -0.01249, -0.4221, 0.9065, 0.118, -0.4042, 0.907, 0.7082, 0.1855, -0.6812, 0.4978, 0.3807, -0.7792, 0.9623, 0.08589, -0.2582, 0.0554, -0.1173, -0.9916, 0.08012, -0.06349, -0.9948, 0.1507, -0.3516, -0.9239, 0.0554, -0.1173, -0.9916, 0.1507, -0.3516, -0.9239, 0.2802, -0.9037, -0.3238, -0.1338, -0.05689, -0.9894, -0.311, 0.09261, -0.9459, -0.3996, -0.252, -0.8814, -0.7116, 0.5283, -0.4631, -0.6761, 0.7331, 0.07408, -0.1095, 0.9611, -0.2537, -0.3471, -0.564, 0.7493, -0.6033, -0.3061, 0.7365, -0.6087, -0.7406, 0.2845, -0.6033, -0.3061, 0.7365, -0.7584, -0.3095, 0.5736, -0.8113, -0.4382, 0.3869, -0.3103, 0.5156, 0.7987, -0.1637, 0.5475, 0.8206, -0.4275, 0.5631, 0.7072, -0.03252, -0.02112, -0.9992, -0.2271, 0.1684, -0.9592, 0.1789, 0.05985, -0.982, -0.1641, 0.1975, 0.9665, 0.1193, 0.7866, 0.6059, 0.2094, 0.6952, 0.6876, -0.2092, -0.2937, -0.9327, -0.1834, -0.4346, -0.8818, -0.006333, -0.4068, -0.9135, -0.02271, -0.9061, 0.4224, -0.2862, -0.9329, 0.2187, -0.1809, -0.904, -0.3874, -0.7314, 0.6651, 0.1504, -0.5342, 0.8048, 0.2586, -0.4644, 0.6153, 0.6369, -0.5519, 0.4465, -0.7043, -0.7061, 0.1579, -0.6902, -0.7992, 0.5189, -0.3034, 0.7442, -0.5353, 0.3994, 0.9842, -0.1248, 0.1252, 0.7376, -0.192, 0.6474, -0.9636, 0.1757, 0.2015, -0.8776, -0.1461, 0.4566, -0.908, 0.007674, 0.4188, -0.6087, -0.7406, 0.2845, -0.6141, -0.7631, -0.2017, -0.3505, -0.9366, 0.002429, -0.3242, -0.2005, -0.9245, 0.164, 0.1477, -0.9754, -0.3496, 0.1406, -0.9263, 0.2252, -0.7934, 0.5655, 0.2167, -0.6963, 0.6843, 0.2321, -0.9624, -0.1413, -0.08424, 0.1589, 0.9837, -0.03102, 0.1994, 0.9794, -0.1026, 0.518, 0.8492, 0.2321, -0.9624, -0.1413, -0.1809, -0.904, -0.3874, 0.1114, -0.4188, -0.9012, -0.5527, -0.4769, -0.6834, -0.1867, 0.09407, -0.9779, -0.02552, -0.1523, -0.988, -0.1298, -0.6024, -0.7876, 0.1114, -0.4188, -0.9012, -0.1809, -0.904, -0.3874, 0.3522, 0.4898, -0.7975, 0.2379, 0.5187, -0.8212, 0.3762, 0.8425, -0.3857, -0.4528, 0.727, -0.5162, -0.7314, 0.6651, 0.1504, -0.6472, 0.5859, -0.4876, 0.2813, 0.898, -0.3382, 0.3762, 0.8425, -0.3857, 0.3819, 0.8761, 0.2941, -0.001103, -0.3669, -0.9303, -0.3242, -0.2005, -0.9245, -0.311, 0.09261, -0.9459, -0.5412, 0.8084, 0.2314, -0.4644, 0.6153, 0.6369, -0.003573, 0.8402, 0.5422, 0.07374, -0.0178, -0.9971, -0.04205, -0.1922, -0.9805, 0.07612, -0.09324, -0.9927, -0.3378, -0.763, -0.5512, -0.1834, -0.4346, -0.8818, -0.2092, -0.2937, -0.9327, -0.2775, 0.2026, 0.9391, 0.1033, -0.1826, 0.9777, -0.1282, 0.1724, 0.9766, 0.9994, 0.002165, 0.03466, 0.9895, -0.1184, 0.08271, 0.9623, 0.08589, -0.2582, -0.04518, -0.73, 0.6819, 0.2018, -0.4852, 0.8508, 0.2341, -0.1448, 0.9614, 0.07285, 0.2269, -0.9712, 0.1085, 0.04976, -0.9929, 0.003774, -0.01179, -0.9999, -0.6129, 0.7892, 0.03846, -0.753, 0.4632, -0.4673, -0.5881, 0.7935, 0.1567, 0.3655, 0.9061, 0.2131, 0.2094, 0.6952, 0.6876, 0.3108, 0.9244, 0.221, 0.3655, 0.9061, 0.2131, 0.3108, 0.9244, 0.221, 0.4623, 0.8811, -0.0995, 0.3909, 0.3366, 0.8567, -0.07518, 0.004295, 0.9972, 0.5812, 0.2853, 0.7621, -0.2333, 0.2261, -0.9457, -0.2058, 0.0358, -0.9779, -0.1189, 0.08994, -0.9888, -0.02552, -0.1523, -0.988, 0.08974, -0.2332, -0.9683, -0.06583, -0.5354, -0.842, -0.2862, -0.9329, 0.2187, 0.05396, -0.884, 0.4644, -0.2937, -0.9518, 0.08889, -0.006434, -0.05128, -0.9987, -0.1338, -0.05689, -0.9894, -0.06977, -0.1525, -0.9858, 0.11, 0.99, -0.08806, 0.4456, 0.7805, -0.4386, 0.4316, 0.7658, -0.4767, -0.6761, 0.7331, 0.07408, -0.7314, 0.6651, 0.1504, -0.4644, 0.6153, 0.6369, -0.3473, 0.1581, -0.9243, -0.4577, 0.2726, -0.8463, -0.2058, 0.0358, -0.9779, 0.3333, -0.4366, 0.8356, 0.2486, -0.4657, 0.8493, 0.3053, -0.3876, 0.8698, 0.3108, 0.9244, 0.221, 0.4732, 0.8132, -0.3387, 0.4623, 0.8811, -0.0995, -0.1026, 0.518, 0.8492, -0.1637, 0.5475, 0.8206, -0.08424, 0.1589, 0.9837, 0.8295, 0.3573, 0.4292, 0.9193, 0.3913, 0.04185, 0.6377, 0.7658, 0.08317, 0.5919, 0.3657, 0.7182, 0.8295, 0.3573, 0.4292, 0.6377, 0.7658, 0.08317, -0.1265, 0.4462, 0.886, 0.3909, 0.3366, 0.8567, 0.1569, 0.8559, 0.4928, -0.3505, -0.9366, 0.002429, -0.2937, -0.9518, 0.08889, -0.2501, -0.88, 0.4039, -0.4644, 0.6153, 0.6369, -0.4275, 0.5631, 0.7072, -0.003573, 0.8402, 0.5422, -0.2775, 0.2026, 0.9391, -0.3562, 0.133, 0.9249, -0.2278, -0.08408, 0.9701, 0.312, -0.4118, 0.8562, 0.5812, 0.2853, 0.7621, -0.07518, 0.004295, 0.9972, 0.05553, -0.5275, 0.8477, -0.02727, -0.1763, 0.984, 0.07853, -0.5649, 0.8214, -0.1026, 0.518, 0.8492, 0.2094, 0.6952, 0.6876, 0.1607, 0.9274, 0.3378, 0.7822, -0.4911, -0.3834, 0.4814, -0.2756, -0.8321, 0.8342, -0.14, -0.5334, 0.2094, 0.6952, 0.6876, 0.1193, 0.7866, 0.6059, 0.3108, 0.9244, 0.221, 0.196, -0.5997, 0.7758, 0.1739, -0.6177, 0.7669, 0.1565, -0.6072, 0.779, 0.7822, -0.4911, -0.3834, 0.3463, -0.8865, -0.307, 0.4559, -0.5724, -0.6816, -0.1536, -0.7847, -0.6005, 0.2065, -0.9259, -0.3162, -0.1363, -0.9899, 0.03895, 0.3679, -0.5173, 0.7727, 0.2486, -0.4657, 0.8493, 0.2446, -0.4175, 0.8751, 0.3216, 0.6016, -0.7312, 0.1789, 0.05985, -0.982, 0.3522, 0.4898, -0.7975, 0.05553, -0.5275, 0.8477, 0.07853, -0.5649, 0.8214, 0.3653, -0.7, 0.6136, 0.3259, 0.6517, -0.6849, 0.3123, 0.5358, -0.7845, 0.2954, 0.6522, -0.6981, -0.7992, 0.5189, -0.3034, -0.521, 0.5566, -0.6471, -0.5519, 0.4465, -0.7043, -0.02727, -0.1763, 0.984, -0.1641, 0.1975, 0.9665, -0.06334, 0.2112, 0.9754, 0.5812, 0.2853, 0.7621, 0.9225, 0.2337, 0.3072, 0.3909, 0.3366, 0.8567, 0.0554, -0.1173, -0.9916, 0.2802, -0.9037, -0.3238, 0.2471, -0.5982, -0.7623, 0.2215, -0.9619, 0.1604, 0.2471, -0.5982, -0.7623, 0.2802, -0.9037, -0.3238, 0.8295, 0.3573, 0.4292, 0.3909, 0.3366, 0.8567, 0.9225, 0.2337, 0.3072, 0.2167, -0.6963, 0.6843, -0.02271, -0.9061, 0.4224, 0.2321, -0.9624, -0.1413, 0.07612, -0.09324, -0.9927, -0.09402, -0.3165, -0.9439, -0.2565, -0.5015, -0.8262, -0.1801, 0.4374, 0.881, -0.1727, 0.5312, 0.8294, -0.1282, 0.1724, 0.9766, -0.9783, -0.164, 0.1268, -0.9817, -0.1263, 0.1427, -0.9278, 0.2068, 0.3106, 0.05396, -0.884, 0.4644, 0.05265, -0.9059, 0.4202, -0.2937, -0.9518, 0.08889, -0.04857, -0.175, 0.9834, 0.01121, -0.2254, 0.9742, -0.08424, 0.1589, 0.9837, -0.2333, 0.2261, -0.9457, -0.7061, 0.1579, -0.6902, -0.5519, 0.4465, -0.7043, 0.1033, -0.1826, 0.9777, 0.2028, -0.3066, 0.93, -0.03023, 0.08468, 0.9959, 0.01908, -0.868, -0.4962, -0.1536, -0.7847, -0.6005, -0.1363, -0.9899, 0.03895, 0.1973, 0.9695, 0.1456, 0.3048, 0.8164, -0.4905, 0.2813, 0.898, -0.3382, -0.3986, 0.1398, -0.9064, -0.285, 0.2906, -0.9134, 0.05167, -0.167, -0.9846, -0.285, 0.2906, -0.9134, -0.3986, 0.1398, -0.9064, -0.6373, 0.5323, -0.5572, -0.2775, 0.2026, 0.9391, -0.9278, 0.2068, 0.3106, -0.3562, 0.133, 0.9249, 0.2351, -0.52, 0.8212, 0.2069, -0.9081, 0.364, 0.2576, -0.7071, 0.6585, 0.7442, -0.5353, 0.3994, 0.7822, -0.4911, -0.3834, 0.8342, -0.14, -0.5334, -0.1282, 0.1724, 0.9766, -0.03023, 0.08468, 0.9959, -0.1801, 0.4374, 0.881, -0.8776, -0.1461, 0.4566, -0.9987, -0.04869, -0.0121, -0.8113, -0.4382, 0.3869, -0.1809, -0.904, -0.3874, 0.2321, -0.9624, -0.1413, -0.02271, -0.9061, 0.4224, 0.312, -0.4118, 0.8562, 0.3653, -0.7, 0.6136, 0.903, -0.3324, 0.2723, -0.6033, -0.3061, 0.7365, -0.6034, 0.07609, 0.7938, -0.9817, -0.1263, 0.1427, -0.2278, -0.08408, 0.9701, 0.1033, -0.1826, 0.9777, -0.2775, 0.2026, 0.9391, -0.05743, 0.2077, 0.9765, -0.3103, 0.5156, 0.7987, -0.1801, 0.4374, 0.881, -0.05743, 0.2077, 0.9765, -0.08424, 0.1589, 0.9837, -0.1721, 0.2168, 0.9609, 0.3463, -0.8865, -0.307, 0.1507, -0.3516, -0.9239, 0.4559, -0.5724, -0.6816, -0.7061, 0.1579, -0.6902, -0.5527, -0.4769, -0.6834, -0.9569, -0.1942, -0.2159, -0.09228, -0.1475, -0.9848, -0.03252, -0.02112, -0.9992, -0.0961, -0.07565, -0.9925, 0.2351, -0.52, 0.8212, 0.2576, -0.7071, 0.6585, 0.04323, -0.4282, 0.9026, -0.1338, -0.05689, -0.9894, 0.0554, -0.1173, -0.9916, -0.311, 0.09261, -0.9459, -0.3882, 0.452, -0.8031, -0.5888, 0.5588, -0.5839, -0.6472, 0.5859, -0.4876, -0.9987, -0.04869, -0.0121, -0.6141, -0.7631, -0.2017, -0.8113, -0.4382, 0.3869, -0.3882, 0.452, -0.8031, -0.2271, 0.1684, -0.9592, -0.09228, -0.1475, -0.9848, 0.8295, 0.3573, 0.4292, 0.9225, 0.2337, 0.3072, 0.7032, 0.5609, 0.4369, -0.1191, -0.09427, -0.9884, -0.04205, -0.1922, -0.9805, -0.0961, -0.07565, -0.9925, 0.4532, 0.6636, -0.5952, 0.2813, 0.898, -0.3382, 0.3048, 0.8164, -0.4905, -0.3986, 0.1398, -0.9064, -0.7138, 0.374, -0.5921, -0.6373, 0.5323, -0.5572, -0.8087, 0.3858, -0.444, -0.7116, 0.5283, -0.4631, -0.7314, 0.6651, 0.1504, 0.05987, 0.6277, 0.7762, -0.4275, 0.5631, 0.7072, -0.1637, 0.5475, 0.8206, -0.908, 0.007674, 0.4188, -0.9278, 0.2068, 0.3106, -0.9763, 0.2124, 0.04245, 0.1565, -0.6072, 0.779, 0.1739, -0.6177, 0.7669, 0.1546, -0.5857, 0.7957, -0.7575, 0.3981, -0.5173, -0.7116, 0.5283, -0.4631, -0.354, 0.5269, -0.7727, 0.312, -0.4118, 0.8562, 0.05553, -0.5275, 0.8477, 0.3653, -0.7, 0.6136, 0.3522, 0.4898, -0.7975, 0.4731, 0.6526, -0.5918, 0.3216, 0.6016, -0.7312, 0.5815, -0.7017, 0.4116, 0.118, -0.4042, 0.907, 0.225, -0.7932, 0.5659, 0.3939, -0.8136, -0.4276, 0.2802, -0.9037, -0.3238, 0.1507, -0.3516, -0.9239, 0.3526, 0.6971, -0.6243, 0.4732, 0.8132, -0.3387, 0.4316, 0.7658, -0.4767, -0.3496, 0.1406, -0.9263, -0.2565, -0.5015, -0.8262, -0.3996, -0.252, -0.8814, 0.9623, 0.08589, -0.2582, 0.847, 0.3657, -0.3858, 0.9994, 0.002165, 0.03466, 0.003774, -0.01179, -0.9999, 0.1085, 0.04976, -0.9929, 0.228, 0.1223, -0.9659, 0.3048, 0.8164, -0.4905, 0.05814, 0.9735, 0.2212, 0.3063, 0.9501, -0.05902, -0.6222, 0.4465, -0.6431, -0.6129, 0.7892, 0.03846, -0.4528, 0.727, -0.5162, -0.6209, 0.3791, -0.6861, -0.5888, 0.5588, -0.5839, -0.6373, 0.5323, -0.5572, 0.08974, -0.2332, -0.9683, 0.07374, -0.0178, -0.9971, 0.135, -0.1393, -0.981, -0.0961, -0.07565, -0.9925, -0.04205, -0.1922, -0.9805, -0.09228, -0.1475, -0.9848, 0.3939, -0.8136, -0.4276, 0.3463, -0.8865, -0.307, 0.09433, -0.8467, 0.5236, -0.04518, -0.73, 0.6819, 0.3053, -0.3876, 0.8698, 0.2018, -0.4852, 0.8508, -0.09402, -0.3165, -0.9439, -0.2372, -0.6016, -0.7627, -0.2565, -0.5015, -0.8262, 0.337, -0.466, 0.8181, 0.2956, -0.528, 0.7962, 0.2167, -0.6963, 0.6843, -0.03257, -0.4882, 0.8721, 0.118, -0.4042, 0.907, -0.01249, -0.4221, 0.9065, 0.9193, 0.3913, 0.04185, 0.847, 0.3657, -0.3858, 0.6377, 0.7658, 0.08317, 0.2954, 0.6522, -0.6981, 0.3048, 0.8164, -0.4905, 0.3707, 0.6542, -0.6593, -0.1637, 0.5475, 0.8206, -0.1026, 0.518, 0.8492, 0.3819, 0.8761, 0.2941, 0.3819, 0.8761, 0.2941, -0.1026, 0.518, 0.8492, 0.2833, 0.8918, 0.3528, 0.05987, 0.6277, 0.7762, -0.1637, 0.5475, 0.8206, 0.3819, 0.8761, 0.2941, 0.2215, -0.9619, 0.1604, 0.2065, -0.9259, -0.3162, 0.2471, -0.5982, -0.7623, -0.4546, 0.8611, 0.2276, -0.2734, 0.7747, 0.5701, -0.5881, 0.7935, 0.1567, -0.311, 0.09261, -0.9459, 0.0554, -0.1173, -0.9916, -0.001103, -0.3669, -0.9303, -0.3378, -0.763, -0.5512, -0.2092, -0.2937, -0.9327, -0.1298, -0.6024, -0.7876, 0.2206, -0.5114, 0.8305, 0.3679, -0.5173, 0.7727, 0.05396, -0.884, 0.4644, 0.2028, -0.3066, 0.93, 0.1033, -0.1826, 0.9777, 0.3333, -0.4366, 0.8356, 0.2379, 0.5187, -0.8212, -0.354, 0.5269, -0.7727, -0.1095, 0.9611, -0.2537, -0.9783, -0.164, 0.1268, -0.908, 0.007674, 0.4188, -0.8776, -0.1461, 0.4566, 0.7376, -0.192, 0.6474, 0.8401, -0.2802, 0.4645, 0.3215, -0.366, 0.8733, -0.1282, 0.1724, 0.9766, -0.1727, 0.5312, 0.8294, -0.2775, 0.2026, 0.9391, -0.6443, 0.4753, -0.5992, -0.6209, 0.3791, -0.6861, -0.521, 0.5566, -0.6471, -0.2333, 0.2261, -0.9457, -0.5519, 0.4465, -0.7043, -0.3473, 0.1581, -0.9243, 0.847, 0.3657, -0.3858, 0.2904, 0.6911, -0.6619, 0.4456, 0.7805, -0.4386, 0.3943, 0.107, -0.9127, 0.228, 0.1223, -0.9659, 0.7724, 0.0772, -0.6305, 0.4731, 0.6526, -0.5918, 0.3762, 0.8425, -0.3857, 0.2813, 0.898, -0.3382, 0.3333, -0.4366, 0.8356, 0.3053, -0.3876, 0.8698, 0.2028, -0.3066, 0.93, 0.3679, -0.5173, 0.7727, 0.2446, -0.4175, 0.8751, 0.1367, -0.3507, 0.9264, -0.6129, 0.7892, 0.03846, -0.5881, 0.7935, 0.1567, -0.2734, 0.7747, 0.5701, -0.5342, 0.8048, 0.2586, -0.6129, 0.7892, 0.03846, -0.2734, 0.7747, 0.5701, -0.4546, 0.8611, 0.2276, -0.7815, 0.4797, 0.3989, -0.1727, 0.5312, 0.8294, 0.3939, -0.8136, -0.4276, 0.09433, -0.8467, 0.5236, 0.2802, -0.9037, -0.3238, -0.3986, 0.1398, -0.9064, 0.05167, -0.167, -0.9846, -0.09193, 0.04831, -0.9946, -0.003573, 0.8402, 0.5422, 0.05987, 0.6277, 0.7762, 0.3819, 0.8761, 0.2941, -0.003573, 0.8402, 0.5422, 0.3762, 0.8425, -0.3857, -0.1095, 0.9611, -0.2537, 0.3679, -0.5173, 0.7727, 0.2206, -0.5114, 0.8305, 0.2486, -0.4657, 0.8493, 0.4532, 0.6636, -0.5952, 0.4731, 0.6526, -0.5918, 0.2813, 0.898, -0.3382, 0.07612, -0.09324, -0.9927, 0.135, -0.1393, -0.981, 0.07374, -0.0178, -0.9971, 0.3259, 0.6517, -0.6849, 0.3526, 0.6971, -0.6243, 0.3123, 0.5358, -0.7845, 0.4814, -0.2756, -0.8321, 0.1507, -0.3516, -0.9239, 0.09029, -0.1708, -0.9812, 0.05075, 0.7813, 0.622, 0.1607, 0.9274, 0.3378, 0.05814, 0.9735, 0.2212, -0.02552, -0.1523, -0.988, -0.1189, 0.08994, -0.9888, 0.08974, -0.2332, -0.9683, 0.4153, -0.4979, 0.7613, 0.2018, -0.4852, 0.8508, 0.3053, -0.3876, 0.8698, -0.3242, -0.2005, -0.9245, -0.3496, 0.1406, -0.9263, -0.311, 0.09261, -0.9459, -0.1809, -0.904, -0.3874, -0.2937, -0.9518, 0.08889, -0.3378, -0.763, -0.5512, -0.2862, -0.9329, 0.2187, -0.2937, -0.9518, 0.08889, -0.1809, -0.904, -0.3874, 0.9225, 0.2337, 0.3072, 0.312, -0.4118, 0.8562, 0.7398, -0.07229, 0.669, 0.196, -0.5997, 0.7758, 0.115, -0.5286, 0.8411, 0.1739, -0.6177, 0.7669, 0.8342, -0.14, -0.5334, 0.9842, -0.1248, 0.1252, 0.7442, -0.5353, 0.3994, 0.03617, 0.008288, 0.9993, -0.04857, -0.175, 0.9834, -0.08424, 0.1589, 0.9837, -0.5888, 0.5588, -0.5839, -0.6209, 0.3791, -0.6861, -0.6222, 0.4465, -0.6431, -0.05743, 0.2077, 0.9765, -0.1801, 0.4374, 0.881, -0.0932, 0.1983, 0.9757, 0.01908, -0.868, -0.4962, 0.111, -0.5985, -0.7934, -0.3242, -0.2005, -0.9245, -0.7584, -0.3095, 0.5736, -0.8776, -0.1461, 0.4566, -0.8113, -0.4382, 0.3869, -0.9783, -0.164, 0.1268, -0.7584, -0.3095, 0.5736, -0.9817, -0.1263, 0.1427, -0.1095, 0.9611, -0.2537, -0.5412, 0.8084, 0.2314, -0.003573, 0.8402, 0.5422, -0.03102, 0.1994, 0.9794, -0.08424, 0.1589, 0.9837, 0.01121, -0.2254, 0.9742, 0.8401, -0.2802, 0.4645, 0.9692, 0.1117, -0.2196, 0.9895, -0.1184, 0.08271, -0.7992, 0.5189, -0.3034, -0.7061, 0.1579, -0.6902, -0.9987, -0.04869, -0.0121, -0.3496, 0.1406, -0.9263, -0.3996, -0.252, -0.8814, -0.311, 0.09261, -0.9459, -0.02727, -0.1763, 0.984, -0.07518, 0.004295, 0.9972, 0.3909, 0.3366, 0.8567, 0.05265, -0.9059, 0.4202, -0.2501, -0.88, 0.4039, -0.2937, -0.9518, 0.08889, -0.04205, -0.1922, -0.9805, 0.05167, -0.167, -0.9846, -0.09228, -0.1475, -0.9848, 0.2997, 0.3658, -0.8811, 0.228, 0.1223, -0.9659, 0.1085, 0.04976, -0.9929, -0.7314, 0.6651, 0.1504, -0.6761, 0.7331, 0.07408, -0.8087, 0.3858, -0.444, 0.1367, -0.3507, 0.9264, -0.3471, -0.564, 0.7493, 0.136, -0.5623, 0.8157, 0.3108, 0.9244, 0.221, 0.1193, 0.7866, 0.6059, 0.11, 0.99, -0.08806, -0.02271, -0.9061, 0.4224, 0.2206, -0.5114, 0.8305, 0.05396, -0.884, 0.4644, 0.09433, -0.8467, 0.5236, 0.225, -0.7932, 0.5659, -0.03257, -0.4882, 0.8721, 0.3943, 0.107, -0.9127, -0.006434, -0.05128, -0.9987, 0.228, 0.1223, -0.9659, 0.7376, -0.192, 0.6474, 0.9842, -0.1248, 0.1252, 0.9662, 0.02656, -0.2565, -0.3471, -0.564, 0.7493, -0.2278, -0.08408, 0.9701, -0.6033, -0.3061, 0.7365, 0.9662, 0.02656, -0.2565, 0.8342, -0.14, -0.5334, 0.7724, 0.0772, -0.6305, -0.4577, 0.2726, -0.8463, -0.7138, 0.374, -0.5921, -0.3986, 0.1398, -0.9064, -0.2092, -0.2937, -0.9327, 0.1114, -0.4188, -0.9012, -0.1298, -0.6024, -0.7876, 0.2564, -0.4991, 0.8277, 0.2351, -0.52, 0.8212, 0.04323, -0.4282, 0.9026, 0.2065, -0.9259, -0.3162, 0.2069, -0.9081, 0.364, -0.1363, -0.9899, 0.03895, 0.2069, -0.9081, 0.364, 0.2252, -0.7934, 0.5655, -0.1363, -0.9899, 0.03895, 0.2167, -0.6963, 0.6843, 0.2956, -0.528, 0.7962, 0.2206, -0.5114, 0.8305, 0.09433, -0.8467, 0.5236, 0.2576, -0.7071, 0.6585, 0.2215, -0.9619, 0.1604, 0.337, -0.466, 0.8181, 0.2564, -0.4991, 0.8277, 0.2956, -0.538, 0.7894, 0.3679, -0.5173, 0.7727, 0.1367, -0.3507, 0.9264, 0.136, -0.5623, 0.8157, -0.2379, -0.7313, -0.6393, -0.5527, -0.4769, -0.6834, -0.02552, -0.1523, -0.988, 0.9895, -0.1184, 0.08271, 0.9994, 0.002165, 0.03466, 0.903, -0.3324, 0.2723, 0.5815, -0.7017, 0.4116, 0.7442, -0.5353, 0.3994, 0.118, -0.4042, 0.907, -0.3505, -0.9366, 0.002429, -0.2501, -0.88, 0.4039, -0.3471, -0.564, 0.7493, 0.7398, -0.07229, 0.669, 0.903, -0.3324, 0.2723, 0.9994, 0.002165, 0.03466, 0.1569, 0.8559, 0.4928, 0.1193, 0.7866, 0.6059, -0.1265, 0.4462, 0.886, 0.1193, 0.7866, 0.6059, 0.1569, 0.8559, 0.4928, 0.11, 0.99, -0.08806, -0.1867, 0.09407, -0.9779, -0.7061, 0.1579, -0.6902, -0.2333, 0.2261, -0.9457, 0.135, -0.1393, -0.981, 0.2987, 0.09109, -0.95, 0.1114, -0.4188, -0.9012, -0.1727, 0.5312, 0.8294, -0.1801, 0.4374, 0.881, -0.2734, 0.7747, 0.5701, 0.1367, -0.3507, 0.9264, 0.1033, -0.1826, 0.9777, -0.2278, -0.08408, 0.9701, -0.2278, -0.08408, 0.9701, -0.3471, -0.564, 0.7493, 0.1367, -0.3507, 0.9264, -0.2372, -0.6016, -0.7627, -0.06977, -0.1525, -0.9858, -0.3996, -0.252, -0.8814, 0.2069, -0.9081, 0.364, 0.2065, -0.9259, -0.3162, 0.2215, -0.9619, 0.1604, -0.3378, -0.763, -0.5512, -0.2937, -0.9518, 0.08889, -0.3505, -0.9366, 0.002429, -0.6472, 0.5859, -0.4876, -0.7314, 0.6651, 0.1504, -0.7116, 0.5283, -0.4631, -0.8087, 0.3858, -0.444, -0.6761, 0.7331, 0.07408, -0.7116, 0.5283, -0.4631, -0.1641, 0.1975, 0.9665, -0.1265, 0.4462, 0.886, 0.1193, 0.7866, 0.6059, -0.4577, 0.2726, -0.8463, -0.521, 0.5566, -0.6471, -0.7138, 0.374, -0.5921, 0.0554, -0.1173, -0.9916, -0.006434, -0.05128, -0.9987, 0.08012, -0.06349, -0.9948, 0.3655, 0.9061, 0.2131, 0.1607, 0.9274, 0.3378, 0.2094, 0.6952, 0.6876, 0.4623, 0.8811, -0.0995, 0.4732, 0.8132, -0.3387, 0.3112, 0.6468, -0.6962, 0.196, -0.5997, 0.7758, 0.2956, -0.538, 0.7894, 0.2564, -0.4991, 0.8277, -0.1282, 0.1724, 0.9766, 0.1033, -0.1826, 0.9777, -0.03023, 0.08468, 0.9959, -0.6129, 0.7892, 0.03846, -0.5342, 0.8048, 0.2586, -0.4528, 0.727, -0.5162, 0.3333, -0.4366, 0.8356, 0.1033, -0.1826, 0.9777, 0.1367, -0.3507, 0.9264, 0.1114, -0.4188, -0.9012, 0.2987, 0.09109, -0.95, 0.164, 0.1477, -0.9754, -0.9763, 0.2124, 0.04245, -0.9636, 0.1757, 0.2015, -0.908, 0.007674, 0.4188, -0.3473, 0.1581, -0.9243, -0.2058, 0.0358, -0.9779, -0.2333, 0.2261, -0.9457, 0.2351, -0.52, 0.8212, 0.2564, -0.4991, 0.8277, 0.337, -0.466, 0.8181, -0.1626, 0.1457, -0.9759, 0.3216, 0.6016, -0.7312, 0.07285, 0.2269, -0.9712, 0.5812, 0.2853, 0.7621, 0.312, -0.4118, 0.8562, 0.9225, 0.2337, 0.3072, -0.003573, 0.8402, 0.5422, 0.3819, 0.8761, 0.2941, 0.3762, 0.8425, -0.3857, 0.08974, -0.2332, -0.9683, 0.135, -0.1393, -0.981, -0.006333, -0.4068, -0.9135, -0.6141, -0.7631, -0.2017, -0.6087, -0.7406, 0.2845, -0.8113, -0.4382, 0.3869, 0.11, 0.99, -0.08806, 0.4316, 0.7658, -0.4767, 0.4732, 0.8132, -0.3387, -0.7138, 0.374, -0.5921, -0.6209, 0.3791, -0.6861, -0.6373, 0.5323, -0.5572, -0.3242, -0.2005, -0.9245, -0.001103, -0.3669, -0.9303, -0.1536, -0.7847, -0.6005, 0.7082, 0.1855, -0.6812, 0.228, 0.1223, -0.9659, 0.4978, 0.3807, -0.7792, -0.7116, 0.5283, -0.4631, -0.7575, 0.3981, -0.5173, -0.6472, 0.5859, -0.4876, -0.3882, 0.452, -0.8031, -0.7575, 0.3981, -0.5173, -0.2271, 0.1684, -0.9592, -0.4546, 0.8611, 0.2276, -0.743, 0.6496, -0.1609, -0.7815, 0.4797, 0.3989, -0.9783, -0.164, 0.1268, -0.8776, -0.1461, 0.4566, -0.7584, -0.3095, 0.5736, -0.1536, -0.7847, -0.6005, -0.001103, -0.3669, -0.9303, 0.2065, -0.9259, -0.3162, 0.8295, 0.3573, 0.4292, 0.7032, 0.5609, 0.4369, 0.9193, 0.3913, 0.04185, 0.07285, 0.2269, -0.9712, 0.02905, 0.02904, -0.9992, -0.1626, 0.1457, -0.9759, -0.521, 0.5566, -0.6471, -0.7992, 0.5189, -0.3034, -0.6443, 0.4753, -0.5992, -0.02552, -0.1523, -0.988, -0.1867, 0.09407, -0.9779, -0.1189, 0.08994, -0.9888, 0.11, 0.99, -0.08806, 0.6377, 0.7658, 0.08317, 0.4456, 0.7805, -0.4386, 0.134, -0.6705, 0.7297, 0.07853, -0.5649, 0.8214, 0.1739, -0.6177, 0.7669, 0.3653, -0.7, 0.6136, 0.134, -0.6705, 0.7297, 0.3135, -0.6162, 0.7225, 0.09433, -0.8467, 0.5236, 0.04323, -0.4282, 0.9026, 0.2576, -0.7071, 0.6585, 0.3819, 0.8761, 0.2941, 0.1973, 0.9695, 0.1456, 0.2813, 0.898, -0.3382, 0.3216, 0.6016, -0.7312, 0.2954, 0.6522, -0.6981, 0.3123, 0.5358, -0.7845, -0.3378, -0.763, -0.5512, -0.1298, -0.6024, -0.7876, -0.1809, -0.904, -0.3874, -0.9783, -0.164, 0.1268, -0.9278, 0.2068, 0.3106, -0.908, 0.007674, 0.4188, 0.118, -0.4042, 0.907, 0.7442, -0.5353, 0.3994, 0.3215, -0.366, 0.8733, 0.8401, -0.2802, 0.4645, 0.7376, -0.192, 0.6474, 0.9662, 0.02656, -0.2565, -0.2379, -0.7313, -0.6393, -0.06583, -0.5354, -0.842, -0.1834, -0.4346, -0.8818, -0.3986, 0.1398, -0.9064, -0.09193, 0.04831, -0.9946, -0.4577, 0.2726, -0.8463, -0.3103, 0.5156, 0.7987, -0.1721, 0.2168, 0.9609, -0.1637, 0.5475, 0.8206, -0.5527, -0.4769, -0.6834, -0.7061, 0.1579, -0.6902, -0.1867, 0.09407, -0.9779, -0.3505, -0.9366, 0.002429, -0.2379, -0.7313, -0.6393, -0.3378, -0.763, -0.5512, -0.0961, -0.07565, -0.9925, 0.02905, 0.02904, -0.9992, 0.07285, 0.2269, -0.9712, -0.2775, 0.2026, 0.9391, -0.7815, 0.4797, 0.3989, -0.9278, 0.2068, 0.3106, 0.3053, -0.3876, 0.8698, -0.04518, -0.73, 0.6819, 0.2028, -0.3066, 0.93, 0.07612, -0.09324, -0.9927, -0.1191, -0.09427, -0.9884, -0.09402, -0.3165, -0.9439, 0.1973, 0.9695, 0.1456, 0.3819, 0.8761, 0.2941, 0.2833, 0.8918, 0.3528, 0.3526, 0.6971, -0.6243, 0.4316, 0.7658, -0.4767, 0.2904, 0.6911, -0.6619, -0.3882, 0.452, -0.8031, -0.6472, 0.5859, -0.4876, -0.7575, 0.3981, -0.5173, 0.164, 0.1477, -0.9754, 0.2289, -0.01221, -0.9734, -0.3496, 0.1406, -0.9263, 0.2065, -0.9259, -0.3162, -0.001103, -0.3669, -0.9303, 0.2471, -0.5982, -0.7623, 0.8401, -0.2802, 0.4645, 0.9895, -0.1184, 0.08271, 0.903, -0.3324, 0.2723, -0.04205, -0.1922, -0.9805, -0.1191, -0.09427, -0.9884, 0.07612, -0.09324, -0.9927, -0.9278, 0.2068, 0.3106, -0.9817, -0.1263, 0.1427, -0.6034, 0.07609, 0.7938, 0.7398, -0.07229, 0.669, 0.312, -0.4118, 0.8562, 0.903, -0.3324, 0.2723, 0.01908, -0.868, -0.4962, -0.3242, -0.2005, -0.9245, -0.1536, -0.7847, -0.6005, 0.03617, 0.008288, 0.9993, -0.05743, 0.2077, 0.9765, -0.0932, 0.1983, 0.9757, -0.006333, -0.4068, -0.9135, 0.135, -0.1393, -0.981, -0.2092, -0.2937, -0.9327, -0.6761, 0.7331, 0.07408, -0.4644, 0.6153, 0.6369, -0.5412, 0.8084, 0.2314, 0.1569, 0.8559, 0.4928, 0.3909, 0.3366, 0.8567, 0.5919, 0.3657, 0.7182, -0.03102, 0.1994, 0.9794, 0.01121, -0.2254, 0.9742, -0.02727, -0.1763, 0.984, -0.753, 0.4632, -0.4673, -0.6443, 0.4753, -0.5992, -0.743, 0.6496, -0.1609, -0.9987, -0.04869, -0.0121, -0.9569, -0.1942, -0.2159, -0.6141, -0.7631, -0.2017, -0.0961, -0.07565, -0.9925, 0.07285, 0.2269, -0.9712, 0.003774, -0.01179, -0.9999, 0.4153, -0.4979, 0.7613, 0.3125, -0.4076, 0.858, 0.2956, -0.538, 0.7894, 0.1607, 0.9274, 0.3378, 0.3655, 0.9061, 0.2131, 0.05814, 0.9735, 0.2212, -0.4546, 0.8611, 0.2276, -0.1727, 0.5312, 0.8294, -0.2734, 0.7747, 0.5701, 0.3943, 0.107, -0.9127, 0.09029, -0.1708, -0.9812, -0.006434, -0.05128, -0.9987, 0.1507, -0.3516, -0.9239, 0.4814, -0.2756, -0.8321, 0.4559, -0.5724, -0.6816, 0.8342, -0.14, -0.5334, 0.9662, 0.02656, -0.2565, 0.9842, -0.1248, 0.1252, -0.03252, -0.02112, -0.9992, -0.09228, -0.1475, -0.9848, -0.2271, 0.1684, -0.9592, -0.7061, 0.1579, -0.6902, -0.9569, -0.1942, -0.2159, -0.9987, -0.04869, -0.0121, 0.7724, 0.0772, -0.6305, 0.228, 0.1223, -0.9659, 0.7082, 0.1855, -0.6812, -0.3882, 0.452, -0.8031, -0.6373, 0.5323, -0.5572, -0.5888, 0.5588, -0.5839, -0.02727, -0.1763, 0.984, -0.1265, 0.4462, 0.886, -0.1641, 0.1975, 0.9665, 0.7822, -0.4911, -0.3834, 0.4559, -0.5724, -0.6816, 0.4814, -0.2756, -0.8321, 0.2094, 0.6952, 0.6876, -0.06334, 0.2112, 0.9754, -0.1641, 0.1975, 0.9665, -0.1026, 0.518, 0.8492, -0.06334, 0.2112, 0.9754, 0.2094, 0.6952, 0.6876, 0.05075, 0.7813, 0.622, -0.1026, 0.518, 0.8492, 0.1607, 0.9274, 0.3378, 0.115, -0.5286, 0.8411, 0.134, -0.6705, 0.7297, 0.1739, -0.6177, 0.7669, -0.9763, 0.2124, 0.04245, -0.743, 0.6496, -0.1609, -0.6443, 0.4753, -0.5992, 0.03617, 0.008288, 0.9993, -0.0932, 0.1983, 0.9757, -0.03023, 0.08468, 0.9959, 0.8295, 0.3573, 0.4292, 0.5919, 0.3657, 0.7182, 0.3909, 0.3366, 0.8567, 0.847, 0.3657, -0.3858, 0.4456, 0.7805, -0.4386, 0.6377, 0.7658, 0.08317, -0.02271, -0.9061, 0.4224, 0.05396, -0.884, 0.4644, -0.2862, -0.9329, 0.2187, -0.7314, 0.6651, 0.1504, -0.4528, 0.727, -0.5162, -0.5342, 0.8048, 0.2586, 0.2802, -0.9037, -0.3238, 0.09433, -0.8467, 0.5236, 0.2215, -0.9619, 0.1604, -0.354, 0.5269, -0.7727, 0.2379, 0.5187, -0.8212, 0.3522, 0.4898, -0.7975, -0.4644, 0.6153, 0.6369, -0.1801, 0.4374, 0.881, -0.3103, 0.5156, 0.7987, 0.2341, -0.1448, 0.9614, 0.2018, -0.4852, 0.8508, 0.03617, 0.008288, 0.9993, 0.2289, -0.01221, -0.9734, 0.164, 0.1477, -0.9754, 0.2987, 0.09109, -0.95, -0.2271, 0.1684, -0.9592, -0.7575, 0.3981, -0.5173, -0.354, 0.5269, -0.7727, 0.228, 0.1223, -0.9659, 0.2997, 0.3658, -0.8811, 0.4978, 0.3807, -0.7792, 0.312, -0.4118, 0.8562, -0.07518, 0.004295, 0.9972, 0.05553, -0.5275, 0.8477, -0.285, 0.2906, -0.9134, -0.09228, -0.1475, -0.9848, 0.05167, -0.167, -0.9846, 0.03617, 0.008288, 0.9993, -0.03023, 0.08468, 0.9959, 0.2341, -0.1448, 0.9614, 0.09433, -0.8467, 0.5236, -0.03257, -0.4882, 0.8721, 0.04323, -0.4282, 0.9026, -0.06334, 0.2112, 0.9754, -0.1026, 0.518, 0.8492, -0.03102, 0.1994, 0.9794, -0.1637, 0.5475, 0.8206, -0.1721, 0.2168, 0.9609, -0.08424, 0.1589, 0.9837, -0.1721, 0.2168, 0.9609, -0.3103, 0.5156, 0.7987, -0.05743, 0.2077, 0.9765, 0.3356, 0.7539, -0.5649, 0.2904, 0.6911, -0.6619, 0.847, 0.3657, -0.3858, -0.2379, -0.7313, -0.6393, -0.1834, -0.4346, -0.8818, -0.3378, -0.763, -0.5512, 0.2018, -0.4852, 0.8508, -0.04857, -0.175, 0.9834, 0.03617, 0.008288, 0.9993, 0.05265, -0.9059, 0.4202, 0.05396, -0.884, 0.4644, 0.3679, -0.5173, 0.7727, -0.743, 0.6496, -0.1609, -0.4546, 0.8611, 0.2276, -0.753, 0.4632, -0.4673, 0.05814, 0.9735, 0.2212, 0.3655, 0.9061, 0.2131, 0.3063, 0.9501, -0.05902, -0.1338, -0.05689, -0.9894, -0.3996, -0.252, -0.8814, -0.06977, -0.1525, -0.9858, 0.111, -0.5985, -0.7934, 0.2321, -0.9624, -0.1413, 0.1114, -0.4188, -0.9012, -0.3562, 0.133, 0.9249, -0.6034, 0.07609, 0.7938, -0.2278, -0.08408, 0.9701, 0.4814, -0.2756, -0.8321, 0.09029, -0.1708, -0.9812, 0.3943, 0.107, -0.9127, 0.4153, -0.4979, 0.7613, 0.1565, -0.6072, 0.779, 0.2018, -0.4852, 0.8508, 0.111, -0.5985, -0.7934, 0.164, 0.1477, -0.9754, -0.3242, -0.2005, -0.9245, 0.0554, -0.1173, -0.9916, 0.2471, -0.5982, -0.7623, -0.001103, -0.3669, -0.9303, -0.753, 0.4632, -0.4673, -0.4546, 0.8611, 0.2276, -0.5881, 0.7935, 0.1567, -0.08424, 0.1589, 0.9837, -0.05743, 0.2077, 0.9765, 0.03617, 0.008288, 0.9993, 0.3123, 0.5358, -0.7845, 0.3356, 0.7539, -0.5649, 0.2997, 0.3658, -0.8811, 0.7724, 0.0772, -0.6305, 0.8342, -0.14, -0.5334, 0.4814, -0.2756, -0.8321, 0.4153, -0.4979, 0.7613, 0.2956, -0.538, 0.7894, 0.1565, -0.6072, 0.779, -0.2271, 0.1684, -0.9592, -0.354, 0.5269, -0.7727, 0.1789, 0.05985, -0.982, 0.7082, 0.1855, -0.6812, 0.9692, 0.1117, -0.2196, 0.7724, 0.0772, -0.6305, 0.3356, 0.7539, -0.5649, 0.3123, 0.5358, -0.7845, 0.3526, 0.6971, -0.6243, -0.6443, 0.4753, -0.5992, -0.7992, 0.5189, -0.3034, -0.9763, 0.2124, 0.04245, -0.4644, 0.6153, 0.6369, -0.3103, 0.5156, 0.7987, -0.4275, 0.5631, 0.7072, -0.03102, 0.1994, 0.9794, -0.02727, -0.1763, 0.984, -0.06334, 0.2112, 0.9754, -0.1338, -0.05689, -0.9894, -0.006434, -0.05128, -0.9987, 0.0554, -0.1173, -0.9916, 0.9692, 0.1117, -0.2196, 0.7082, 0.1855, -0.6812, 0.9623, 0.08589, -0.2582, 0.3053, -0.3876, 0.8698, 0.3125, -0.4076, 0.858, 0.4153, -0.4979, 0.7613, -0.521, 0.5566, -0.6471, -0.6209, 0.3791, -0.6861, -0.7138, 0.374, -0.5921, 0.07612, -0.09324, -0.9927, 0.2987, 0.09109, -0.95, 0.135, -0.1393, -0.981])] * 3)])
me_plane = bpy.data.meshes.new('Plane')
me_plane.from_pydata([(-4.561, -4.279, 1.422), (3.963, -4.279, 1.422), (-4.561, 4.245, 1.422), (3.963, 4.245, 1.422)], [], [(0, 1, 3, 2)])
_uv = me_plane.uv_layers.new(name='UVMap')
_uv.uv.foreach_set('vector', [0.0, 0.0, 1.0, 0.0, 1.0, 1.0, 0.0, 1.0])
me_plane.materials.append(mat_snow_top)
me_plane.update()

# ---- objects
ob_rock30snow = bpy.data.objects.new('rock30snow', me_rock30snow)
ob_snowgenerator = bpy.data.objects.new('SnowGenerator', me_plane)
_N = ng_snowgen.nodes; _L = ng_snowgen.links
n0 = _N.new('NodeFrame'); n0.name = 'Frame.004'; n0.location = (1978, 219)
n0.label = 'Additional Noise Displacement'
n0.width = 825
n1 = _N.new('NodeFrame'); n1.name = 'Frame'; n1.location = (-1432, -197)
n1.label = 'raycast'
n1.width = 547
n2 = _N.new('NodeFrame'); n2.name = 'Frame.001'; n2.location = (-781, 204)
n2.label = 'scatter and place points'
n2.width = 901
n3 = _N.new('NodeFrame'); n3.name = 'Frame.003'; n3.location = (1367, 208)
n3.label = 'blur'
n3.width = 570
n4 = _N.new('NodeFrame'); n4.name = 'Frame.002'; n4.location = (562, 223)
n4.label = 'meshing'
n4.width = 732
n5 = _N.new('NodeFrame'); n5.name = 'Frame.006'; n5.location = (-809, -279)
n5.label = 'get angle'
n5.width = 200
n6 = _N.new('NodeFrame'); n6.name = 'Frame.005'; n6.location = (-492, -294)
n6.label = 'thickness control'
n6.width = 758
n7 = _N.new('NodeFrame'); n7.name = 'Frame.007'; n7.location = (377, -254)
n7.label = 'Max Thickness clamp, to prevent hanging'
n7.width = 450
n8 = _N.new('GeometryNodeSetPosition'); n8.name = 'Set Position.002'; n8.location = (655, -40)
n9 = _N.new('ShaderNodeVectorMath'); n9.name = 'Vector Math'; n9.location = (461, -135)
n9.operation = 'MULTIPLY'
n10 = _N.new('ShaderNodeVectorMath'); n10.name = 'Vector Math.001'; n10.location = (264, -129)
n10.operation = 'SUBTRACT'
n10.inputs[1].default_value = (0.5, 0.5, 0.5)
n11 = _N.new('ShaderNodeCombineXYZ'); n11.name = 'Combine XYZ'; n11.location = (275, -332)
n12 = _N.new('NodeGroupInput'); n12.name = 'Group Input.002'; n12.location = (30, -435)
n13 = _N.new('ShaderNodeTexNoise'); n13.name = 'Noise Texture.001'; n13.location = (44, -155)
n13.inputs[2].default_value = 4.0
n13.inputs[3].default_value = 12.0
n14 = _N.new('NodeGroupOutput'); n14.name = 'Group Output'; n14.location = (3256, 154)
n14.hide = True
n15 = _N.new('GeometryNodeSetMaterial'); n15.name = 'Set Material'; n15.location = (3077, 192)
n15.inputs[2].default_value = mat_snow_top
n16 = _N.new('GeometryNodeSetShadeSmooth'); n16.name = 'Set Shade Smooth'; n16.location = (2877, 194)
n17 = _N.new('NodeGroupInput'); n17.name = 'Group Input'; n17.location = (-1535, 7)
n17.width = 80
n18 = _N.new('GeometryNodeCollectionInfo'); n18.name = 'Collection Info'; n18.location = (36, -67)
n18.transform_space = 'RELATIVE'
n18.inputs[0].default_value = col_rock
n19 = _N.new('GeometryNodeRealizeInstances'); n19.name = 'Realize Instances'; n19.location = (202, -71)
n20 = _N.new('GeometryNodeProximity'); n20.name = 'Geometry Proximity'; n20.location = (30, -232)
n21 = _N.new('FunctionNodeBooleanMath'); n21.name = 'Boolean Math'; n21.location = (374, -40)
n21.operation = 'NOT'
n22 = _N.new('GeometryNodeRaycast'); n22.name = 'Raycast'; n22.location = (367, -145)
n23 = _N.new('GeometryNodeDistributePointsOnFaces'); n23.name = 'Distribute Points on Faces'; n23.location = (30, -40)
n23.inputs[3].default_value = 6308.0
n23.inputs[4].default_value = 4e+04
n24 = _N.new('GeometryNodeSetPosition'); n24.name = 'Set Position'; n24.location = (731, -42)
n25 = _N.new('GeometryNodeDeleteGeometry'); n25.name = 'Delete Geometry.001'; n25.location = (511, -64)
n26 = _N.new('GeometryNodeDeleteGeometry'); n26.name = 'Delete Geometry'; n26.location = (291, -60)
n27 = _N.new('GeometryNodeSetPosition'); n27.name = 'Set Position.001'; n27.location = (401, -40)
n28 = _N.new('GeometryNodeBlurAttribute'); n28.name = 'Blur Attribute'; n28.location = (200, -141)
n28.data_type = 'FLOAT_VECTOR'
n29 = _N.new('GeometryNodeInputPosition'); n29.name = 'Position'; n29.location = (202, -299)
n30 = _N.new('NodeGroupInput'); n30.name = 'Group Input.003'; n30.location = (30, -203)
n30.hide = True
n31 = _N.new('GeometryNodeVolumeToMesh'); n31.name = 'Volume to Mesh'; n31.location = (532, -71)
n32 = _N.new('GeometryNodePointsToVolume'); n32.name = 'Points to Volume'; n32.location = (283, -40)
n32.resolution_mode = 'VOXEL_SIZE'
n33 = _N.new('NodeReroute'); n33.name = 'Reroute.001'; n33.location = (-522, -347)
n33.width = 16
n33.socket_idname = 'NodeSocketFloat'
n34 = _N.new('ShaderNodeMath'); n34.name = 'Math.001'; n34.location = (136, -271)
n34.operation = 'SUBTRACT'
n34.inputs[0].default_value = 1.0
n35 = _N.new('FunctionNodeCompare'); n35.name = 'Compare'; n35.location = (308, -270)
n35.operation = 'LESS_THAN'
n35.inputs[6].default_value = (0.0, 0.0, 0.0, 0.0)
n35.inputs[7].default_value = (0.0, 0.0, 0.0, 0.0)
n36 = _N.new('ShaderNodeSeparateXYZ'); n36.name = 'Separate XYZ'; n36.location = (30, -40)
n37 = _N.new('ShaderNodeMapRange'); n37.name = 'Map Range'; n37.location = (280, -40)
n37.clamp = False
n38 = _N.new('NodeGroupInput'); n38.name = 'Group Input.001'; n38.location = (30, -142)
n39 = _N.new('NodeGroupInput'); n39.name = 'Group Input.004'; n39.location = (30, -177)
n40 = _N.new('ShaderNodeMath'); n40.name = 'Math.006'; n40.location = (587, -80)
n40.operation = 'MULTIPLY'
n41 = _N.new('ShaderNodeClamp'); n41.name = 'Node'; n41.location = (30, -40)
n41.width = 390
n41.inputs[2].default_value = 0.15
n8.parent = n0
n9.parent = n0
n10.parent = n0
n11.parent = n0
n12.parent = n0
n13.parent = n0
n18.parent = n1
n19.parent = n1
n20.parent = n1
n21.parent = n1
n22.parent = n1
n23.parent = n2
n24.parent = n2
n25.parent = n2
n26.parent = n2
n27.parent = n3
n28.parent = n3
n29.parent = n3
n30.parent = n3
n31.parent = n4
n32.parent = n4
n34.parent = n2
n35.parent = n2
n36.parent = n5
n37.parent = n6
n38.parent = n4
n39.parent = n6
n40.parent = n6
n41.parent = n7
_L.new(n17.outputs[0], n20.inputs[0])
_L.new(n20.outputs[0], n22.inputs[2])
_L.new(n18.outputs[0], n19.inputs[0])
_L.new(n19.outputs[0], n22.inputs[0])
_L.new(n22.outputs[0], n21.inputs[0])
_L.new(n17.outputs[0], n23.inputs[0])
_L.new(n23.outputs[0], n26.inputs[0])
_L.new(n21.outputs[0], n26.inputs[1])
_L.new(n25.outputs[0], n24.inputs[0])
_L.new(n22.outputs[1], n24.inputs[2])
_L.new(n24.outputs[0], n32.inputs[0])
_L.new(n32.outputs[0], n31.inputs[0])
_L.new(n31.outputs[0], n27.inputs[0])
_L.new(n28.outputs[0], n27.inputs[2])
_L.new(n29.outputs[0], n28.inputs[0])
_L.new(n8.outputs[0], n16.inputs[0])
_L.new(n22.outputs[2], n36.inputs[0])
_L.new(n26.outputs[0], n25.inputs[0])
_L.new(n35.outputs[0], n25.inputs[1])
_L.new(n34.outputs[0], n35.inputs[1])
_L.new(n17.outputs[2], n34.inputs[1])
_L.new(n36.outputs[2], n33.inputs[0])
_L.new(n33.outputs[0], n35.inputs[0])
_L.new(n27.outputs[0], n8.inputs[0])
_L.new(n10.outputs[0], n9.inputs[0])
_L.new(n9.outputs[0], n8.inputs[3])
_L.new(n16.outputs[0], n15.inputs[0])
_L.new(n15.outputs[0], n14.inputs[0])
_L.new(n11.outputs[0], n9.inputs[1])
_L.new(n12.outputs[3], n11.inputs[2])
_L.new(n30.outputs[4], n28.inputs[1])
_L.new(n13.outputs[1], n10.inputs[0])
_L.new(n37.outputs[0], n40.inputs[0])
_L.new(n39.outputs[5], n37.inputs[3])
_L.new(n39.outputs[6], n37.inputs[4])
_L.new(n41.outputs[0], n32.inputs[4])
_L.new(n39.outputs[1], n40.inputs[1])
_L.new(n33.outputs[0], n37.inputs[0])
_L.new(n38.outputs[7], n32.inputs[2])
_L.new(n40.outputs[0], n41.inputs[0])
n14.is_active_output = True

# ---- transforms, parenting, visibility, modifiers, constraints
ob_rock30snow.location = (0.0, 0.0, 0.0)
ob_snowgenerator.location = (0.0, 0.0, 4.567)
ob_snowgenerator.scale = (5.394, 5.394, 5.394)
_m = ob_snowgenerator.modifiers.new('GeometryNodes', 'NODES')
_m.node_group = ng_snowgen
_gi = [s.identifier for s in ng_snowgen.interface.items_tree if s.item_type == 'SOCKET' and s.in_out == 'INPUT']
_m[_gi[1]] = 0.018  # Thickness Mult
_m[_gi[2]] = 0.76  # Max Angle
_m[_gi[3]] = 0.014  # Noise Displacement
_m[_gi[4]] = 22  # Blur Strength
_m[_gi[5]] = -2.0  # Bottom Thickness
_m[_gi[6]] = 3.0  # Top Thickness
_m[_gi[7]] = 0.01  # Voxel Size

# ---- collection membership
col_rock.objects.link(ob_rock30snow)
col_snowgenerator.objects.link(ob_snowgenerator)

# ---- scene / render settings (as saved in the file)
scene.frame_start = 1; scene.frame_end = 250; scene.frame_set(1)
scene.render.engine = 'CYCLES'
scene.cycles.sampling_pattern = 'TABULATED_SOBOL'
scene.cycles.bake_type = 'ROUGHNESS'
scene.view_settings.view_transform = 'Standard'
bpy.context.view_layer.update()

# ---- added for rendering (the .blend has no active camera and no usable light): camera, sun
cam_auto = bpy.data.cameras.new('AutoCamera')
cam_auto.lens = 50.0
cam_auto.sensor_width = 36.0
cam_auto.clip_end = 1000.0
ob_auto_camera = bpy.data.objects.new('AutoCamera', cam_auto)
scene.collection.objects.link(ob_auto_camera)
ob_auto_camera.location = (8.86632, -10.494, 7.86856)
ob_auto_camera.rotation_euler = (1.09748, -7.21219e-08, 0.694738)
scene.camera = ob_auto_camera
light_auto_sun = bpy.data.lights.new('AutoSun', 'SUN')
light_auto_sun.energy = 3.0
light_auto_sun.angle = 0.0523599
ob_auto_sun = bpy.data.objects.new('AutoSun', light_auto_sun)
scene.collection.objects.link(ob_auto_sun)
ob_auto_sun.rotation_euler = (0.872665, 0.174533, 0.523599)
bpy.context.view_layer.update()
